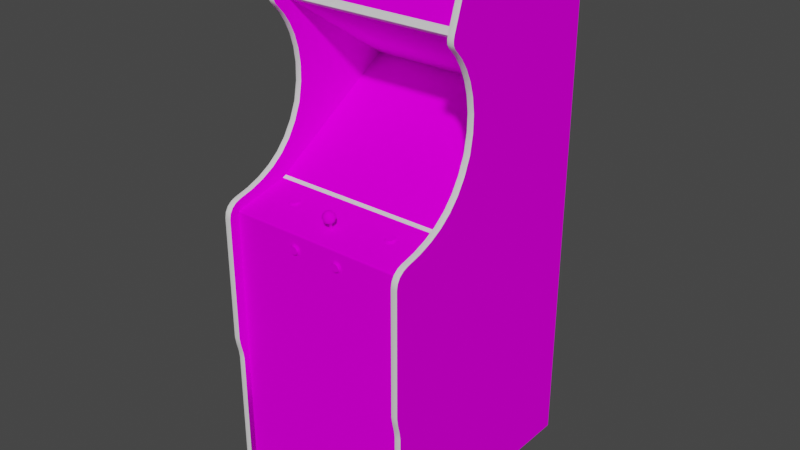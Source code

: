 # Source: zookeep.blend  (saved by Blender 2.93.20; exported with 4.5.12 LTS)
import bpy
from mathutils import Matrix  # noqa: F401  (used for matrix-valued properties, if any)

bpy.ops.wm.read_factory_settings(use_empty=True)
scene = bpy.context.scene
scene.name = 'Scene'

# ---- images (referenced by path relative to the original .blend; pixels are not part of the script)
import os
ASSET_DIR = os.environ.get("B2B_ASSET_DIR", "")  # directory of the original .blend (textures are referenced by path, not embedded)
HERE = os.path.dirname(os.path.abspath(__file__))  # packed textures are extracted next to this script under _unpacked/

def load_image(name, relpath, width, height, colorspace="sRGB"):
    """Load a texture the original file referenced (path relative to the .blend, or extracted next to this script)."""
    p = next((c for c in (os.path.join(HERE, relpath), os.path.join(ASSET_DIR, relpath)) if relpath and os.path.exists(c)), "")
    if p:
        img = bpy.data.images.load(p, check_existing=True)
        img.name = name
    else:  # same state as the original file: an image datablock whose file is absent (Cycles renders it pink)
        img = bpy.data.images.new(name, width, height)
        img.source = "FILE"
        img.filepath = "//" + (relpath or name)
    img.colorspace_settings.name = colorspace
    return img
img_zookeepmarqueemap_tiff = load_image('zookeepmarqueemap.TIFF', 'zookeepmarqueemap.TIFF', 1024, 1024, 'sRGB')
img_zookeepmonitormap_tiff = load_image('zookeepmonitormap.TIFF', 'zookeepmonitormap.TIFF', 1024, 1024, 'sRGB')
img_zookeepbezelmap_tiff = load_image('zookeepbezelmap.TIFF', 'zookeepbezelmap.TIFF', 1024, 1024, 'sRGB')
img_zookeeptexturesmap_tiff = load_image('zookeeptexturesmap.TIFF', 'zookeeptexturesmap.TIFF', 1024, 1024, 'sRGB')

# ---- materials (node trees are filled in below, after node groups)
mat_zookeepmarquee = bpy.data.materials.new('zookeepmarquee')
mat_zookeepmarquee.use_transparent_shadow = False
mat_zookeepmarquee.roughness = 0.8807
mat_zookeepmarquee.specular_intensity = 0.0
mat_zookeepmonitor = bpy.data.materials.new('zookeepmonitor')
mat_zookeepmonitor.use_transparent_shadow = False
mat_zookeepmonitor.roughness = 0.8807
mat_zookeepmonitor.specular_intensity = 0.0
mat_zookeepbezel = bpy.data.materials.new('zookeepbezel')
mat_zookeepbezel.use_transparent_shadow = False
mat_zookeepbezel.roughness = 0.8807
mat_zookeepbezel.specular_intensity = 0.0
mat_zookeeptextures = bpy.data.materials.new('zookeeptextures')
mat_zookeeptextures.use_transparent_shadow = False
mat_zookeeptextures.roughness = 0.8807
mat_zookeeptextures.specular_intensity = 0.0
mat_zookeepshiny = bpy.data.materials.new('zookeepshiny')
mat_zookeepshiny.use_transparent_shadow = False
mat_zookeepshiny.roughness = 0.8114
mat_zookeepshiny.specular_intensity = 0.4471

# ---- node groups
ng_auto_smooth = bpy.data.node_groups.new('Auto Smooth', 'GeometryNodeTree')
_s = ng_auto_smooth.interface.new_socket(name='Geometry', in_out='OUTPUT', socket_type='NodeSocketGeometry')
_s = ng_auto_smooth.interface.new_socket(name='Geometry', in_out='INPUT', socket_type='NodeSocketGeometry')
_s = ng_auto_smooth.interface.new_socket(name='Angle', in_out='INPUT', socket_type='NodeSocketFloat')
_s.subtype = 'ANGLE'
_s.min_value = 0.0
_s.max_value = 3.142
ng_auto_smooth.is_modifier = True
_N = ng_auto_smooth.nodes; _L = ng_auto_smooth.links
n0 = _N.new('NodeGroupOutput'); n0.name = 'Group Output'; n0.location = (480, -100)
n1 = _N.new('NodeGroupInput'); n1.name = 'Group Input'; n1.location = (-420, -300)
n2 = _N.new('NodeGroupInput'); n2.name = 'Group Input.001'; n2.location = (-60, -100)
n3 = _N.new('GeometryNodeSetShadeSmooth'); n3.name = 'Set Shade Smooth'; n3.location = (120, -100)
n3.domain = 'EDGE'
n4 = _N.new('GeometryNodeSetShadeSmooth'); n4.name = 'Set Shade Smooth.001'; n4.location = (300, -100)
n5 = _N.new('GeometryNodeInputMeshEdgeAngle'); n5.name = 'Edge Angle'; n5.location = (-420, -220)
n6 = _N.new('GeometryNodeInputEdgeSmooth'); n6.name = 'Is Edge Smooth'; n6.location = (-60, -160)
n7 = _N.new('GeometryNodeInputShadeSmooth'); n7.name = 'Is Face Smooth'; n7.location = (-240, -340)
n8 = _N.new('FunctionNodeBooleanMath'); n8.name = 'Boolean Math'; n8.location = (-60, -220)
n9 = _N.new('FunctionNodeCompare'); n9.name = 'Compare'; n9.location = (-240, -180)
n9.operation = 'LESS_EQUAL'
_L.new(n5.outputs[0], n9.inputs[0])
_L.new(n4.outputs[0], n0.inputs[0])
_L.new(n1.outputs[1], n9.inputs[1])
_L.new(n9.outputs[0], n8.inputs[0])
_L.new(n7.outputs[0], n8.inputs[1])
_L.new(n2.outputs[0], n3.inputs[0])
_L.new(n6.outputs[0], n3.inputs[1])
_L.new(n3.outputs[0], n4.inputs[0])
_L.new(n8.outputs[0], n3.inputs[2])
n0.is_active_output = True

# ---- material node trees
mat_zookeepmarquee.use_nodes = True; mat_zookeepmarquee.node_tree.nodes.clear()
_N = mat_zookeepmarquee.node_tree.nodes; _L = mat_zookeepmarquee.node_tree.links
n0 = _N.new('ShaderNodeBsdfPrincipled'); n0.name = 'Principled BSDF'; n0.location = (10, 300)
n0.distribution = 'GGX'
n0.subsurface_method = 'BURLEY'
n0.inputs[2].default_value = 0.8807
n0.inputs[3].default_value = 1.45
n0.inputs[13].default_value = 0.0
n0.inputs[27].default_value = (0.0, 0.0, 0.0, 1.0)
n0.inputs[28].default_value = 1.0
n1 = _N.new('ShaderNodeOutputMaterial'); n1.name = 'Material Output'; n1.location = (300, 300)
n2 = _N.new('ShaderNodeTexImage'); n2.name = 'Image Texture'; n2.location = (-300, 600)
n2.image = img_zookeepmarqueemap_tiff
_L.new(n0.outputs[0], n1.inputs[0])
_L.new(n2.outputs[0], n0.inputs[0])
n1.is_active_output = True
mat_zookeepmonitor.use_nodes = True; mat_zookeepmonitor.node_tree.nodes.clear()
_N = mat_zookeepmonitor.node_tree.nodes; _L = mat_zookeepmonitor.node_tree.links
n0 = _N.new('ShaderNodeBsdfPrincipled'); n0.name = 'Principled BSDF'; n0.location = (10, 300)
n0.distribution = 'GGX'
n0.subsurface_method = 'BURLEY'
n0.inputs[2].default_value = 0.8807
n0.inputs[3].default_value = 1.45
n0.inputs[13].default_value = 0.0
n0.inputs[27].default_value = (0.0, 0.0, 0.0, 1.0)
n0.inputs[28].default_value = 1.0
n1 = _N.new('ShaderNodeOutputMaterial'); n1.name = 'Material Output'; n1.location = (300, 300)
n2 = _N.new('ShaderNodeTexImage'); n2.name = 'Image Texture'; n2.location = (-300, 600)
n2.image = img_zookeepmonitormap_tiff
_L.new(n0.outputs[0], n1.inputs[0])
_L.new(n2.outputs[0], n0.inputs[0])
n1.is_active_output = True
mat_zookeepbezel.use_nodes = True; mat_zookeepbezel.node_tree.nodes.clear()
_N = mat_zookeepbezel.node_tree.nodes; _L = mat_zookeepbezel.node_tree.links
n0 = _N.new('ShaderNodeBsdfPrincipled'); n0.name = 'Principled BSDF'; n0.location = (10, 300)
n0.distribution = 'GGX'
n0.subsurface_method = 'BURLEY'
n0.inputs[2].default_value = 0.8807
n0.inputs[3].default_value = 1.45
n0.inputs[13].default_value = 0.0
n0.inputs[27].default_value = (0.0, 0.0, 0.0, 1.0)
n0.inputs[28].default_value = 1.0
n1 = _N.new('ShaderNodeOutputMaterial'); n1.name = 'Material Output'; n1.location = (300, 300)
n2 = _N.new('ShaderNodeTexImage'); n2.name = 'Image Texture'; n2.location = (-300, 600)
n2.image = img_zookeepbezelmap_tiff
_L.new(n0.outputs[0], n1.inputs[0])
_L.new(n2.outputs[0], n0.inputs[0])
n1.is_active_output = True
mat_zookeeptextures.use_nodes = True; mat_zookeeptextures.node_tree.nodes.clear()
_N = mat_zookeeptextures.node_tree.nodes; _L = mat_zookeeptextures.node_tree.links
n0 = _N.new('ShaderNodeBsdfPrincipled'); n0.name = 'Principled BSDF'; n0.location = (10, 300)
n0.distribution = 'GGX'
n0.subsurface_method = 'BURLEY'
n0.inputs[2].default_value = 0.8807
n0.inputs[3].default_value = 1.45
n0.inputs[13].default_value = 0.0
n0.inputs[27].default_value = (0.0, 0.0, 0.0, 1.0)
n0.inputs[28].default_value = 1.0
n1 = _N.new('ShaderNodeOutputMaterial'); n1.name = 'Material Output'; n1.location = (300, 300)
n2 = _N.new('ShaderNodeTexImage'); n2.name = 'Image Texture'; n2.location = (-300, 600)
n2.image = img_zookeeptexturesmap_tiff
_L.new(n0.outputs[0], n1.inputs[0])
_L.new(n2.outputs[0], n0.inputs[0])
n1.is_active_output = True
mat_zookeepshiny.use_nodes = True; mat_zookeepshiny.node_tree.nodes.clear()
_N = mat_zookeepshiny.node_tree.nodes; _L = mat_zookeepshiny.node_tree.links
n0 = _N.new('ShaderNodeBsdfPrincipled'); n0.name = 'Principled BSDF'; n0.location = (10, 300)
n0.distribution = 'GGX'
n0.subsurface_method = 'BURLEY'
n0.inputs[2].default_value = 0.8114
n0.inputs[3].default_value = 1.45
n0.inputs[13].default_value = 0.4471
n0.inputs[27].default_value = (0.0, 0.0, 0.0, 1.0)
n0.inputs[28].default_value = 1.0
n1 = _N.new('ShaderNodeOutputMaterial'); n1.name = 'Material Output'; n1.location = (300, 300)
_L.new(n0.outputs[0], n1.inputs[0])
n1.is_active_output = True

# ---- world
world_world = bpy.data.worlds.new('World'); scene.world = world_world
world_world.use_nodes = True; world_world.node_tree.nodes.clear()
_N = world_world.node_tree.nodes; _L = world_world.node_tree.links
n0 = _N.new('ShaderNodeOutputWorld'); n0.name = 'World Output'; n0.location = (300, 300)
n1 = _N.new('ShaderNodeBackground'); n1.name = 'Background'; n1.location = (10, 300)
n1.inputs[0].default_value = (0.05088, 0.05088, 0.05088, 1.0)
_L.new(n1.outputs[0], n0.inputs[0])
n0.is_active_output = True
world_world.color = (0.05088, 0.05088, 0.05088)
world_world.use_sun_shadow = False
world_world.sun_shadow_jitter_overblur = 0.0

# ---- meshes
me_zookeep = bpy.data.meshes.new('zookeep')
me_zookeep.from_pydata([(0.294, 0.5714, -0.03559), (-0.2775, 0.5714, -0.03559), (0.294, 0.7054, -0.08343), (-0.1102, 0.08901, -0.1109), (0.008292, 0.08977, -0.1095), (0.008292, 0.1383, -0.1809), (-0.1115, 0.1362, -0.1818), (0.008292, 0.1791, -0.2554), (0.1268, 0.1773, -0.2551), (-0.1102, 0.1773, -0.2551), (0.1268, 0.08901, -0.1109), (0.1281, 0.1362, -0.1818), (-0.1818, 0.1746, -0.254), (0.1238, 0.05931, -0.06854), (0.1889, 0.06226, -0.07455), (0.1238, 0.201, -0.3), (0.008292, 0.2027, -0.3016), (-0.1848, 0.1335, -0.1829), (0.2014, 0.1335, -0.1829), (0.1889, 0.1968, -0.2944), (-0.2775, 0.3014, -0.402), (-0.2965, -0.8112, -0.3657), (-0.2965, -0.8112, -0.3955), (-0.2965, -0.8288, 0.06183), (-0.2965, -0.4714, 0.2109), (-0.2965, -0.8112, 0.06183), (-0.2965, -0.8288, -0.3955), (-0.2965, -0.4468, 0.2143), (-0.2965, 0.3324, -0.4461), (0.3131, 0.08678, 0.05429), (0.294, 0.1155, 0.01878), (-0.2775, 0.08678, 0.05429), (-0.2775, 0.1155, 0.01878), (-0.2965, 0.7505, -0.07193), (-0.2965, 0.6008, -0.5327), (-0.2965, 0.573, 0.01593), (0.3131, -0.8582, -0.5327), (0.3131, 0.6008, -0.5327), (-0.2775, -0.8582, -0.5327), (0.3131, 0.573, 0.01593), (0.294, 0.573, 0.01593), (0.294, 0.1941, -0.03818), (-0.2775, 0.573, 0.01593), (0.294, 0.5809, -0.5327), (0.294, -0.8582, -0.5327), (-0.2965, -0.8582, -0.5327), (-0.2775, -0.8582, 0.1913), (-0.2775, -0.1007, 0.1913), (0.294, -0.8582, 0.1913), (-0.2775, 0.5809, -0.5327), (-0.2775, 0.7365, -0.04861), (0.294, 0.3014, -0.402), (-0.2775, 0.5389, -0.04579), (0.294, 0.5389, -0.04579), (0.294, 0.4415, -0.05174), (0.294, 0.4771, -0.0354), (-0.2775, 0.4415, -0.05174), (-0.2965, 0.4415, -0.05174), (-0.2965, 0.4771, -0.0354), (-0.2965, 0.08678, 0.05429), (-0.2965, 0.3324, -0.3037), (0.294, 0.002417, 0.1852), (-0.2775, 0.002417, 0.1852), (0.294, 0.001744, 0.1881), (0.3131, -0.8582, 0.2109), (0.294, -0.8582, 0.2109), (-0.2965, -0.8582, 0.2109), (0.294, 0.2453, -0.05871), (-0.1931, -0.8843, -0.4853), (0.2097, -0.9143, -0.4553), (0.07713, -0.0563, 0.1975), (0.09232, -0.05362, 0.1975), (0.294, -0.1007, 0.1913), (-0.2775, -0.003408, 0.1911), (0.294, -0.003408, 0.1911), (0.02373, 0.05014, 0.1488), (0.02373, 0.04037, 0.1386), (0.02814, 0.05014, 0.1392), (-0.007675, 0.06076, 0.139), (-0.009189, 0.05014, 0.1392), (-0.004773, 0.05014, 0.1488), (-0.223, -0.8582, 0.1209), (-0.223, -0.9217, -0.4024), (-0.223, -0.8582, -0.4024), (0.2396, -0.9217, -0.4024), (0.2396, -0.8582, -0.4024), (0.2396, -0.8582, 0.1209), (0.2396, -0.9217, 0.1209), (-0.223, -0.9217, 0.1209), (-0.06989, -0.0563, 0.1975), (-0.1931, -0.8843, -0.4553), (-0.1931, -0.9055, -0.4765), (-0.2231, -0.8843, -0.4553), (-0.006287, 0.06076, 0.1293), (0.01436, 0.06076, 0.1531), (0.02257, 0.06076, 0.1478), (0.2097, -0.8843, -0.4553), (0.2097, -0.9055, -0.4341), (0.2397, -0.8843, -0.4553), (0.168, 0.03141, 0.08667), (0.294, -0.01407, 0.224), (0.294, 0.3532, -0.07), (0.294, 0.4, -0.06379), (-0.2775, 0.3532, -0.07), (-0.2775, 0.4, -0.06379), (-0.2965, 0.3532, -0.07), (0.01885, 0.06076, 0.1219), (0.009478, 0.05014, 0.1176), (0.009478, 0.06076, 0.1192), (0.009478, 0.0719, 0.1365), (-0.0007168, 0.06888, 0.138), (0.001693, 0.06888, 0.1432), (0.01967, 0.05014, 0.1206), (0.009478, 0.0338, 0.1365), (0.009478, 0.04037, 0.1221), (0.01726, 0.04037, 0.1244), (-0.1931, -0.8593, -0.4199), (-0.2231, -0.8593, -0.4199), (0.2097, -0.8593, -0.4199), (-0.2965, 0.3781, -0.3037), (-0.2965, 0.3781, -0.4461), (-0.2775, 0.718, -0.04261), (-0.2775, 0.7054, -0.08343), (0.07394, -0.05362, 0.1942), (0.07186, -0.05002, 0.1942), (0.06629, -0.05204, 0.1911), (0.2097, -0.8843, -0.4253), (0.2397, -0.9055, -0.4341), (0.2397, -0.8593, -0.4908), (0.08522, -0.0341, 0.1975), (0.0694, -0.03439, 0.1912), (0.06629, -0.03978, 0.1912), (0.07186, -0.04181, 0.1942), (-0.2231, -0.9055, -0.4341), (-0.1931, -0.9143, -0.4553), (-0.1931, -0.9055, -0.4341), (-0.1931, -0.8593, -0.4908), (-0.05789, -0.0563, 0.1942), (-0.06181, -0.05773, 0.1942), (-0.06077, -0.06356, 0.1911), (-0.0547, -0.0382, 0.1942), (-0.05262, -0.04181, 0.1942), (-0.04704, -0.03977, 0.1912), (-0.004773, 0.04037, 0.1386), (-0.003619, 0.04037, 0.1305), (0.004595, 0.06076, 0.1531), (0.004166, 0.05014, 0.1546), (0.01479, 0.05014, 0.1546), (0.1853, 0.02967, 0.07982), (0.1885, 0.02907, 0.08243), (0.193, 0.0269, 0.07803), (0.09232, -0.0382, 0.1942), (0.09441, -0.04181, 0.1942), (0.09998, -0.03978, 0.1912), (0.09686, -0.05743, 0.1911), (0.09998, -0.05204, 0.1911), (0.09441, -0.05002, 0.1942), (0.02663, 0.06076, 0.139), (0.02663, 0.05014, 0.1287), (0.02524, 0.06076, 0.1293), (0.01726, 0.06888, 0.1432), (0.01967, 0.06888, 0.138), (0.1853, 0.02504, 0.1001), (0.1814, 0.02472, 0.1015), (0.1824, 0.0204, 0.1065), (0.1656, 0.02176, 0.1005), (0.1703, 0.02087, 0.1044), (0.1733, 0.02504, 0.1001), (-0.2231, -0.8843, -0.4853), (-0.2231, -0.8843, -0.4253), (-0.2231, -0.8593, -0.4908), (0.2397, -0.8593, -0.4199), (0.2097, -0.8843, -0.4853), (0.2097, -0.8593, -0.4908), (-0.1931, -0.8843, -0.4253), (0.2397, -0.8843, -0.4853), (-0.1658, 0.0204, 0.1065), (-0.1596, 0.0204, 0.1065), (-0.1606, 0.02472, 0.1015), (-0.1448, 0.02434, 0.08926), (-0.1459, 0.0257, 0.08328), (-0.1514, 0.02827, 0.08595), (-0.05015, -0.05743, 0.1911), (-0.04704, -0.05204, 0.1911), (-0.05262, -0.05002, 0.1942), (0.1703, 0.02779, 0.07412), (0.1656, 0.0269, 0.07803), (0.1701, 0.02907, 0.08243), (0.1701, 0.02563, 0.09747), (0.168, 0.02643, 0.09395), (0.1624, 0.02297, 0.09524), (-0.1719, 0.02907, 0.08243), (-0.1687, 0.02967, 0.07982), (-0.1717, 0.0278, 0.07412), (-0.1747, 0.02735, 0.08995), (-0.174, 0.02827, 0.08595), (-0.1796, 0.0257, 0.08328), (-0.1596, 0.02827, 0.07205), (-0.1658, 0.02827, 0.07205), (-0.1648, 0.02999, 0.07843), (-0.1535, 0.02907, 0.08243), (0.294, 0.5066, -0.01631), (0.294, 0.5294, 0.003963), (-0.2965, 0.5066, -0.01631), (-0.2965, 0.5294, 0.003963), (-0.2775, 0.5066, -0.01631), (-0.2775, 0.5294, 0.003963), (0.0001098, 0.06076, 0.1219), (-0.0007168, 0.05014, 0.1206), (-0.007675, 0.05014, 0.1287), (-0.08181, -0.04591, 0.1911), (-0.08073, -0.05204, 0.1911), (-0.07516, -0.05002, 0.1942), (-0.067, -0.02825, 0.1912), (-0.07285, -0.03038, 0.1912), (-0.06989, -0.03552, 0.1943), (-0.1648, 0.02472, 0.1015), (-0.1796, 0.02297, 0.09524), (-0.1764, 0.02177, 0.1005), (-0.1719, 0.02564, 0.09747), (0.1733, 0.02818, 0.1008), (-0.067, -0.06356, 0.1911), (-0.07308, -0.05362, 0.1942), (0.0921, -0.03038, 0.1912), (0.08624, -0.02825, 0.1912), (0.08522, -0.0341, 0.1943), (0.08105, -0.0341, 0.1943), (-0.2965, 0.03503, 0.1834), (0.3131, 0.04725, 0.1371), (0.3131, 0.03503, 0.1834), (0.294, 0.04725, 0.1371), (-0.2775, 0.03503, 0.1834), (0.1733, 0.02967, 0.07982), (0.1883, 0.02779, 0.07412), (0.1824, 0.02827, 0.07205), (0.1814, 0.02998, 0.07843), (-0.003619, 0.06076, 0.1478), (-0.06597, -0.0341, 0.1943), (-0.05015, -0.03438, 0.1912), (0.1883, 0.02087, 0.1044), (0.193, 0.02176, 0.1005), (0.1885, 0.02563, 0.09747), (0.1972, 0.02433, 0.08926), (0.1961, 0.0257, 0.08328), (0.1906, 0.02826, 0.08595), (0.02036, 0.04037, 0.1459), (0.01353, 0.04037, 0.1503), (0.005422, 0.04037, 0.1503), (0.2397, -0.8843, -0.4253), (0.07417, -0.06143, 0.1911), (0.08002, -0.06357, 0.1911), (0.08105, -0.05773, 0.1942), (0.08522, -0.05773, 0.1942), (-0.1764, 0.0269, 0.07803), (-0.05189, -0.04591, 0.1942), (-0.05189, -0.04591, 0.1975), (0.09686, -0.03439, 0.1912), (-0.2965, 0.3015, -0.06883), (-0.2965, 0.151, -0.0122), (-0.2775, -0.4468, 0.2143), (0.294, -0.4468, 0.2143), (0.294, -0.4215, 0.2204), (0.3131, -0.4468, 0.2143), (-0.1537, 0.02088, 0.1044), (-0.149, 0.02177, 0.1005), (-0.1535, 0.02564, 0.09747), (0.1624, 0.0257, 0.08328), (0.1614, 0.02433, 0.08926), (0.1673, 0.02735, 0.08995), (0.06521, -0.04591, 0.1911), (0.0001098, 0.06888, 0.1322), (0.01504, 0.06888, 0.1278), (0.009478, 0.06888, 0.1262), (0.2397, -0.9143, -0.4553), (0.2397, -0.9055, -0.4765), (0.294, 0.01779, 0.2122), (0.3131, 0.02895, 0.1985), (-0.2965, 0.01779, 0.2122), (-0.2775, 0.01779, 0.2122), (0.09232, -0.05362, 0.1942), (0.09513, -0.04591, 0.1975), (-0.1514, 0.02644, 0.09395), (-0.1507, 0.0305, 0.09067), (0.07394, -0.0382, 0.1942), (0.07713, -0.03552, 0.1943), (0.07417, -0.03038, 0.1912), (0.07186, -0.05002, 0.1975), (0.3131, 0.151, -0.0122), (0.01238, 0.06888, 0.1464), (-0.001404, 0.04037, 0.1459), (0.02257, 0.04037, 0.1305), (0.1772, 0.02786, 0.1022), (-0.2231, -0.9143, -0.4553), (-0.2231, -0.9055, -0.4765), (0.2097, -0.9055, -0.4765), (-0.1687, 0.02504, 0.1001), (-0.1606, 0.02787, 0.1022), (-0.2965, 0.06427, 0.09387), (0.3131, 0.06427, 0.09387), (-0.2775, 0.06427, 0.09387), (0.294, 0.06427, 0.09387), (0.1913, 0.02735, 0.08995), (0.1906, 0.02958, 0.09467), (0.1885, 0.02878, 0.09818), (-0.2965, 0.5484, 0.01788), (0.294, 0.5484, 0.01788), (0.294, 0.5602, 0.01863), (0.3131, 0.5484, 0.01788), (0.1701, 0.03222, 0.08315), (0.1673, 0.0305, 0.09067), (0.168, 0.02826, 0.08595), (-0.1606, 0.02999, 0.07843), (-0.1567, 0.02967, 0.07982), (-0.1537, 0.0278, 0.07412), (-0.1648, 0.03313, 0.07915), (-0.07516, -0.04181, 0.1942), (-0.07308, -0.0382, 0.1942), (-0.07762, -0.03438, 0.1912), (-0.07516, -0.05002, 0.1975), (-0.07589, -0.04591, 0.1975), (-0.07589, -0.04591, 0.1942), (0.1772, 0.03313, 0.07915), (0.1772, 0.02998, 0.07843), (-0.06181, -0.05773, 0.1975), (-0.06597, -0.05773, 0.1975), (-0.06597, -0.05773, 0.1942), (0.01198, 0.0007951, 0.125), (0.006977, 0.0007951, 0.125), (0.006977, 0.05036, 0.1316), (0.006977, 0.0001359, 0.1299), (0.01198, 0.0001359, 0.1299), (0.01198, 0.04969, 0.1365), (0.01198, 0.05036, 0.1316), (0.006977, 0.04969, 0.1365), (-0.07762, -0.05743, 0.1911), (-0.07285, -0.06143, 0.1911), (-0.06989, -0.0563, 0.1942), (-0.08073, -0.03977, 0.1912), (-0.05492, -0.03038, 0.1912), (-0.06077, -0.02825, 0.1912), (-0.06181, -0.0341, 0.1943), (-0.149, 0.0269, 0.07803), (-0.1806, 0.02434, 0.08926), (0.1762, 0.0204, 0.1065), (0.08002, -0.02825, 0.1912), (0.08624, -0.06357, 0.1911), (0.0921, -0.06143, 0.1911), (0.08913, -0.0563, 0.1942), (0.003908, 0.06888, 0.1278), (0.006576, 0.06888, 0.1464), (0.08522, -0.05773, 0.1975), (-0.05789, -0.0563, 0.1975), (-0.05262, -0.05002, 0.1975), (-0.06597, -0.0341, 0.1975), (-0.05789, -0.03552, 0.1975), (-0.0547, -0.0382, 0.1975), (0.294, 0.003069, 0.2208), (-0.2775, 0.003069, 0.2208), (0.07186, -0.04181, 0.1975), (-0.1606, 0.03313, 0.07915), (-0.07516, -0.04181, 0.1975), (0.001693, 0.04037, 0.1244), (-0.1747, 0.0305, 0.09067), (-0.1687, 0.02818, 0.1008), (0.1906, 0.03141, 0.08667), (-0.2775, 0.7524, -0.06084), (-0.2775, 0.7487, -0.04738), (-0.2965, 0.7524, -0.06084), (0.294, 0.5383, 0.01241), (-0.2775, 0.5383, 0.01241), (-0.2965, 0.5383, 0.01241), (0.09441, -0.04181, 0.1975), (0.01885, 0.06888, 0.1322), (0.07713, -0.03552, 0.1975), (0.1772, 0.02472, 0.1015), (0.1906, 0.02643, 0.09395), (-0.05789, -0.03552, 0.1943), (-0.06181, -0.0341, 0.1975), (0.07114, -0.04591, 0.1942), (-0.1648, 0.02787, 0.1022), (-0.0547, -0.05362, 0.1975), (0.1814, 0.02786, 0.1022), (0.1814, 0.03313, 0.07915), (0.1885, 0.03222, 0.08315), (-0.174, 0.03141, 0.08667), (-0.1687, 0.03282, 0.08054), (0.168, 0.02958, 0.09467), (-0.1567, 0.03282, 0.08054), (-0.1535, 0.03222, 0.08315), (0.08913, -0.03552, 0.1975), (0.08913, -0.03552, 0.1943), (0.09232, -0.0382, 0.1975), (-0.07308, -0.0382, 0.1975), (-0.06989, -0.03552, 0.1975), (-0.04596, -0.04591, 0.1911), (-0.1717, 0.02088, 0.1044), (0.1961, 0.02297, 0.09524), (0.0694, -0.05743, 0.1911), (0.07713, -0.0563, 0.1942), (0.1011, -0.04591, 0.1911), (-0.1459, 0.02297, 0.09524), (-0.1507, 0.02735, 0.08995), (0.1762, 0.02827, 0.07205), (-0.05492, -0.06143, 0.1911), (-0.0547, -0.05362, 0.1942), (0.294, -0.0004815, 0.1903), (-0.2775, 0.001744, 0.1881), (-0.2775, -0.0004815, 0.1903), (0.09513, -0.04591, 0.1942), (-0.1567, 0.02504, 0.1001), (-0.174, 0.02644, 0.09395), (-0.1719, 0.02878, 0.09818), (-0.1535, 0.02878, 0.09818), (0.1913, 0.0305, 0.09067), (-0.1567, 0.02818, 0.1008), (-0.174, 0.02959, 0.09467), (0.1733, 0.03281, 0.08054), (0.07394, -0.05362, 0.1975), (-0.05262, -0.04181, 0.1975), (0.08913, -0.0563, 0.1975), (0.1853, 0.03281, 0.08054), (-0.1514, 0.02959, 0.09467), (-0.1719, 0.03222, 0.08315), (-0.1514, 0.03141, 0.08667), (0.1701, 0.02878, 0.09818), (-0.07308, -0.05362, 0.1975), (0.08105, -0.0341, 0.1975), (0.07394, -0.0382, 0.1975), (0.09441, -0.05002, 0.1975), (0.07114, -0.04591, 0.1975), (0.1853, 0.02818, 0.1008), (0.08105, -0.05773, 0.1975), (-0.2157, 0.1101, -0.09632), (-0.2155, 0.1528, -0.1647), (0.008292, 0.2389, -0.3024), (0.2322, 0.2022, -0.2437), (0.2322, 0.1548, -0.1679), (0.1256, 0.2389, -0.3024), (0.1264, 0.0742, -0.03949), (0.008292, 0.05876, -0.06648), (0.008292, 0.0742, -0.03949), (0.1984, 0.08847, -0.1134), (-0.1818, 0.08847, -0.1134), (-0.1072, 0.05931, -0.06854), (0.3036, -0.3979, 0.2254), (0.3036, -0.01383, 0.2254), (0.3036, 0.08792, 0.05525), (0.3036, 0.06561, 0.09459), (-0.287, -0.3979, 0.2254), (-0.287, -0.01383, 0.2254), (-0.2965, -0.01407, 0.224), (-0.287, 0.08792, 0.05525), (-0.287, 0.06561, 0.09459), (-0.2775, 0.4771, -0.0354), (-0.287, 0.4764, -0.0339), (-0.287, 0.7401, -0.03817), (-0.287, 0.5734, 0.01743), (0.3131, 0.4415, -0.05174), (0.3131, 0.4771, -0.0354), (0.3036, 0.4764, -0.0339), (0.3036, 0.7401, -0.03817), (0.3036, 0.5734, 0.01743), (-0.287, 0.1946, -0.03688), (-0.2965, 0.2453, -0.05871), (-0.2965, 0.1941, -0.03818), (0.3036, 0.1946, -0.03688), (-0.2775, -0.8582, 0.2109), (-0.2775, -0.4714, 0.2109), (-0.287, -0.4716, 0.2123), (-0.2965, -0.3977, 0.224), (0.294, 0.7395, -0.03929), (0.3131, 0.7505, -0.07193), (0.3036, 0.6023, -0.5327), (0.3036, 0.7516, -0.07229), (-0.2965, 0.7395, -0.03929), (-0.2775, 0.7505, -0.07193), (-0.287, 0.7516, -0.07229), (0.294, -0.3977, 0.224), (0.3036, -0.8582, 0.2124), (0.3036, -0.4716, 0.2123), (0.294, -0.4714, 0.2109), (0.3131, 0.1941, -0.03818), (0.3131, 0.2453, -0.05871), (0.3036, 0.2458, -0.0574), (0.3131, 0.3015, -0.06883), (0.3131, 0.3532, -0.07), (0.3036, 0.3532, -0.0685), (-0.2775, 0.1941, -0.03818), (-0.2775, 0.2453, -0.05871), (-0.287, 0.2458, -0.0574), (-0.2775, 0.3015, -0.06883), (-0.287, 0.3532, -0.0685), (-0.287, 0.4406, -0.05008), (-0.287, 0.3997, -0.06212), (0.3036, 0.4406, -0.05008), (0.3036, 0.3997, -0.06212), (-0.287, 0.03011, 0.1992), (-0.287, 0.01875, 0.2134), (0.294, 0.5519, -0.02841), (-0.2775, 0.5519, -0.02841), (0.3036, 0.01875, 0.2134), (0.294, 0.02895, 0.1985), (0.3036, 0.003488, 0.2222), (-0.287, -0.8582, -0.5327), (-0.287, 0.6023, -0.5327), (-0.287, -0.8582, 0.2124), (0.3036, -0.8582, -0.5327), (0.294, 0.6008, -0.5327), (-0.287, 0.5056, -0.01514), (-0.287, 0.5284, 0.004982), (0.3036, 0.5056, -0.01514), (0.3036, 0.5284, 0.004982), (0.3036, 0.04858, 0.1374), (0.3036, 0.03633, 0.1839), (-0.287, 0.04858, 0.1374), (-0.287, 0.03633, 0.1839), (-0.1723, 0.1968, -0.2944), (-0.2157, 0.2019, -0.2433), (-0.2775, 0.7395, -0.03929), (-0.287, 0.7499, -0.04657), (0.3131, 0.7395, -0.03929), (0.3131, 0.7487, -0.04738), (0.3036, 0.7499, -0.04657), (0.1984, 0.1746, -0.254), (0.2317, 0.2402, -0.3046), (0.294, 0.5501, -0.02918), (-0.2775, 0.5501, -0.02918), (0.294, 0.7276, -0.04441), (0.294, 0.7365, -0.04861), (-0.2775, 0.7276, -0.04441), (0.3131, 0.1155, 0.01878), (0.3036, 0.1519, -0.0109), (0.3036, 0.1165, 0.02008), (-0.287, 0.1519, -0.0109), (-0.287, 0.1165, 0.02008), (-0.2775, 0.04725, 0.1371), (0.294, 0.151, -0.0122), (-0.287, 0.7537, -0.06063), (0.3036, 0.7537, -0.06063), (0.3036, 0.3015, -0.06732), (-0.287, 0.3015, -0.06732), (0.3131, 0.5066, -0.01631), (0.3036, -0.4471, 0.2157), (0.3036, -0.4218, 0.2218), (-0.287, 0.5477, 0.01926), (-0.2965, 0.5602, 0.01863), (0.3036, 0.5477, 0.01926), (0.2311, 0.0742, -0.03949), (-0.1072, 0.201, -0.3), (-0.2154, 0.2397, -0.3036), (-0.2775, 0.04552, 0.007308), (-0.2775, 0.04037, 0.01892), (0.294, 0.04552, 0.007308), (0.294, 0.04037, 0.01892), (-0.287, 0.5375, 0.01354), (0.3036, 0.5375, 0.01354), (-0.287, -0.4218, 0.2218), (-0.287, -0.4471, 0.2157), (-0.2965, -0.4215, 0.2204), (-0.1723, 0.06226, -0.07455), (-0.2169, 0.0742, -0.03949), (0.3131, 0.01779, 0.2122), (0.3036, 0.03011, 0.1992), (-0.287, 0.003488, 0.2222), (-0.2965, 0.003069, 0.2208), (0.3131, 0.4, -0.06379), (0.2322, 0.1051, -0.08832), (-0.2775, 0.5484, 0.01788), (-0.2775, 0.5602, 0.01863), (-0.287, 0.5602, 0.02012), (0.3131, 0.5602, 0.01863), (0.3036, 0.5602, 0.02012), (-0.2775, -0.3977, 0.224), (-0.2775, -0.01407, 0.224), (0.3131, -0.3977, 0.224), (0.3131, -0.01407, 0.224), (0.3131, 0.003069, 0.2208), (-0.1091, 0.0742, -0.03949), (0.3131, -0.4215, 0.2204), (-0.2775, -0.4215, 0.2204), (0.3131, -0.4714, 0.2109), (0.294, 0.03503, 0.1834), (-0.2965, 0.04725, 0.1371), (-0.2965, 0.02895, 0.1985), (0.294, 0.7487, -0.04738), (-0.2965, 0.7487, -0.04738), (0.3131, 0.7524, -0.06084), (0.294, 0.7505, -0.07193), (0.294, 0.7524, -0.06084), (-0.2775, 0.02895, 0.1985), (-0.108, 0.239, -0.3024), (0.3131, 0.5294, 0.003963), (0.3131, 0.5383, 0.01241), (-0.2965, 0.4, -0.06379), (-0.2965, 0.1155, 0.01878), (-0.2775, 0.151, -0.0122), (0.294, 0.08678, 0.05429), (0.294, 0.3015, -0.06883), (-0.2775, 0.6008, -0.5327), (0.294, 0.718, -0.04261), (0.294, 0.5509, -0.0285), (-0.2775, 0.5509, -0.0285)], [], [(274, 273, 69, 294), (459, 494, 457, 458), (5, 11, 8, 7), (570, 39, 461, 571), (5, 6, 3, 4), (9, 12, 17, 6), (15, 437, 434, 16), (8, 523, 19, 15), (12, 9, 548, 516), (16, 548, 9, 7), (10, 4, 439, 13), (15, 16, 7, 8), (13, 439, 440, 438), (6, 17, 442, 3), (443, 577, 440, 439), (441, 10, 13, 14), (117, 170, 168, 169), (405, 63, 406, 407), (21, 22, 26), (23, 24, 25), (25, 21, 26), (25, 26, 23), (23, 26, 45), (26, 22, 45), (24, 22, 25), (24, 45, 22), (27, 28, 45), (530, 29, 574), (596, 30, 477), (31, 572, 32), (33, 34, 35), (28, 27, 464), (36, 37, 580), (507, 44, 480), (598, 467, 38), (471, 39, 37), (37, 481, 574), (40, 587, 507), (41, 507, 477), (42, 598, 475), (487, 572, 598), (229, 228, 512, 513), (552, 51, 20, 550), (321, 382, 235, 322), (273, 127, 97, 69), (62, 406, 63, 61), (34, 45, 28), (119, 464, 34), (458, 457, 37), (54, 55, 507), (56, 598, 453), (57, 58, 34), (59, 594, 469), (60, 28, 464), (120, 119, 34), (553, 552, 550, 551), (325, 138, 323, 324), (64, 36, 580), (44, 65, 480), (38, 467, 466), (23, 66, 24), (23, 45, 66), (482, 481, 37), (464, 463, 34), (41, 67, 507), (487, 598, 488), (528, 50, 529, 527), (314, 359, 311, 199), (384, 363, 412, 359), (466, 38, 44, 65), (80, 289, 247, 146), (77, 157, 95, 75), (381, 291, 374, 163), (120, 28, 60, 119), (81, 83, 82, 88), (293, 168, 68, 91), (349, 145, 94, 288), (382, 303, 413), (90, 91, 68), (92, 133, 169), (157, 77, 158, 159), (112, 106, 159, 158), (99, 220, 303, 382), (96, 97, 126), (98, 248, 127), (377, 360, 89, 380), (59, 469, 450), (596, 477, 100), (574, 29, 575), (31, 573, 572), (565, 485, 37), (101, 102, 507), (103, 598, 104), (105, 593, 34), (236, 80, 146, 145), (109, 110, 111), (113, 114, 115), (85, 86, 87, 84), (294, 172, 175, 274), (91, 134, 292, 293), (119, 60, 464), (28, 120, 34), (83, 85, 84, 82), (250, 345, 252, 251), (126, 248, 171, 118), (138, 325, 221, 139), (48, 72, 47, 46), (296, 379, 216, 178), (121, 122, 2, 599), (125, 397, 123, 124), (376, 140, 238, 338), (113, 143, 144), (208, 207, 108, 107), (241, 162, 239, 240), (347, 252, 345, 346), (317, 337, 315, 316), (10, 441, 18, 11), (271, 106, 108, 272), (224, 344, 226, 225), (150, 233, 148, 149), (118, 173, 172, 126), (442, 432, 560, 559), (174, 68, 136, 116), (248, 175, 128, 171), (124, 378, 269, 125), (196, 342, 194, 195), (132, 283, 130, 131), (183, 394, 254, 184), (320, 315, 337, 210), (336, 222, 334, 335), (225, 390, 223, 224), (301, 375, 396, 242), (195, 191, 253, 196), (591, 541, 37), (201, 202, 507), (203, 204, 34), (205, 598, 206), (147, 94, 145, 146), (77, 76, 290, 158), (310, 187, 186, 266), (216, 295, 395, 176), (211, 334, 222, 212), (382, 420, 148, 235), (291, 220, 167, 374), (218, 395, 295, 219), (251, 398, 249, 250), (408, 156, 155, 399), (279, 347, 346, 154), (450, 227, 582), (228, 229, 575), (581, 230, 100), (231, 573, 535), (164, 239, 162, 163), (80, 236, 78, 79), (78, 110, 270, 93), (190, 165, 188, 189), (268, 310, 266, 267), (113, 76, 245), (113, 246, 247), (73, 47, 72, 74), (153, 256, 151, 152), (235, 148, 233, 234), (212, 320, 210, 211), (377, 380, 255), (484, 482, 37), (488, 598, 490), (67, 597, 507), (463, 257, 34), (27, 469, 258), (598, 579, 259), (507, 260, 261), (262, 37, 578), (215, 237, 213, 214), (234, 402, 322, 235), (199, 311, 197, 198), (159, 372, 161, 157), (93, 270, 348, 207), (40, 470, 587), (42, 475, 518), (474, 33, 35), (520, 39, 471), (98, 273, 274), (135, 174, 169, 133), (275, 501, 100), (276, 561, 575), (450, 277, 583), (278, 573, 589), (207, 348, 272, 108), (129, 71, 280), (219, 410, 217, 218), (359, 412, 282), (284, 226, 344, 285), (358, 286, 70), (287, 530, 574), (32, 572, 595), (30, 536, 477), (594, 258, 469), (559, 443, 3, 442), (106, 271, 372, 159), (143, 79, 209, 144), (12, 517, 433, 17), (158, 290, 115, 112), (147, 246, 245, 75), (75, 245, 76, 77), (419, 350, 252, 347), (353, 377, 340, 237), (96, 69, 97), (90, 134, 91), (92, 292, 133), (92, 293, 292), (90, 135, 134), (98, 127, 273), (96, 294, 69), (192, 199, 198, 193), (363, 296, 412), (450, 297, 59), (29, 298, 575), (299, 573, 31), (300, 596, 100), (424, 386, 189, 188), (34, 304, 545), (305, 306, 507), (570, 307, 37), (567, 598, 568), (481, 287, 574), (595, 572, 487), (27, 258, 464), (536, 41, 477), (420, 383, 149, 148), (597, 101, 507), (485, 484, 37), (257, 105, 34), (490, 598, 103), (265, 409, 263, 264), (423, 282, 401, 181), (240, 396, 375, 241), (286, 429, 378, 124), (109, 271, 272), (109, 160, 161), (430, 381, 163, 162), (486, 539, 484, 485), (331, 333, 329, 330), (391, 371, 152, 151), (93, 209, 79, 78), (350, 431, 251, 252), (126, 97, 127, 248), (375, 301, 413, 302), (330, 326, 332, 331), (390, 151, 256, 223), (398, 123, 397, 249), (193, 253, 191, 192), (244, 301, 242, 243), (156, 279, 154, 155), (167, 188, 165, 166), (95, 160, 288, 94), (457, 565, 37), (102, 54, 507), (593, 57, 34), (104, 598, 56), (109, 348, 270), (145, 349, 111, 236), (109, 349, 288), (499, 601, 600, 498), (358, 427, 283, 132), (428, 71, 279, 156), (52, 20, 51, 53), (390, 225, 129, 389), (421, 412, 265, 281), (377, 354, 376, 340), (392, 393, 215, 316), (275, 100, 356), (575, 561, 576), (278, 357, 573), (450, 564, 277), (244, 149, 383, 364), (359, 387, 312, 311), (582, 297, 450), (535, 573, 299), (230, 300, 100), (298, 228, 575), (384, 422, 191, 195), (199, 192, 385, 314), (355, 418, 141, 140), (112, 115, 114, 107), (106, 112, 107, 108), (79, 143, 289, 80), (208, 361, 144, 209), (209, 93, 207, 208), (107, 114, 361, 208), (137, 404, 380, 351), (123, 398, 70, 417), (411, 415, 410, 219), (295, 216, 379, 363), (412, 414, 409, 265), (281, 401, 282, 421), (541, 458, 37), (309, 99, 310, 268), (99, 308, 187, 310), (453, 598, 205), (58, 203, 34), (55, 201, 507), (518, 365, 366), (470, 584, 588), (474, 585, 367), (521, 520, 586), (368, 305, 507), (307, 592, 37), (369, 598, 567), (34, 370, 304), (184, 254, 255, 352), (418, 255, 254, 141), (160, 95, 157, 161), (110, 78, 236, 111), (113, 289, 143), (113, 290, 76), (113, 361, 114), (389, 391, 151, 390), (352, 380, 404, 184), (237, 340, 339, 213), (322, 232, 416, 321), (178, 216, 176, 177), (172, 173, 128, 175), (351, 323, 138, 137), (184, 404, 182, 183), (133, 292, 134, 135), (404, 137, 403, 182), (316, 215, 214, 317), (431, 70, 398, 251), (303, 430, 162, 241), (169, 174, 116, 117), (222, 336, 89, 425), (89, 323, 380), (220, 381, 303), (383, 382, 413), (427, 373, 284, 283), (70, 350, 71), (359, 385, 384), (99, 386, 220), (388, 359, 282), (140, 376, 354, 355), (360, 318, 89), (324, 89, 336, 325), (391, 129, 280), (377, 393, 360), (129, 358, 70, 71), (149, 244, 243, 150), (189, 268, 267, 190), (142, 238, 140, 141), (409, 178, 177, 263), (232, 322, 402, 185), (166, 343, 374, 167), (181, 401, 179, 180), (113, 115, 290), (113, 247, 289), (113, 144, 361), (113, 245, 246), (109, 372, 271), (27, 45, 24), (507, 480, 260), (598, 259, 467), (580, 37, 262), (27, 558, 469), (598, 572, 579), (507, 261, 477), (578, 37, 574), (0, 2, 122, 1), (501, 581, 100), (450, 583, 227), (229, 276, 575), (589, 573, 231), (141, 254, 394, 142), (340, 376, 338, 339), (187, 232, 185, 186), (410, 194, 342, 217), (285, 130, 283, 284), (180, 341, 200, 181), (312, 200, 341, 313), (401, 281, 400, 179), (264, 400, 281, 265), (152, 408, 399, 153), (313, 197, 311, 312), (163, 374, 343, 164), (335, 221, 325, 336), (131, 269, 378, 132), (474, 367, 33), (470, 588, 587), (586, 520, 471), (388, 423, 181, 200), (220, 424, 188, 167), (362, 384, 195, 194), (425, 318, 212, 222), (373, 426, 226, 284), (132, 378, 429, 358), (39, 570, 37), (109, 111, 349), (109, 161, 372), (109, 272, 348), (109, 270, 110), (109, 288, 160), (306, 40, 507), (34, 545, 35), (568, 598, 42), (518, 475, 365), (355, 354, 377), (386, 309, 268, 189), (303, 302, 413), (296, 414, 412), (384, 415, 363), (382, 416, 99), (347, 279, 71, 419), (286, 417, 70), (355, 377, 255), (129, 373, 358), (124, 123, 417, 286), (61, 553, 551, 62), (528, 43, 49, 50), (360, 392, 316, 315), (371, 280, 408, 152), (320, 212, 318, 319), (241, 375, 302, 303), (194, 410, 415, 362), (422, 385, 192, 191), (86, 81, 88, 87), (327, 329, 333, 328), (543, 542, 262, 578), (178, 409, 414, 296), (387, 388, 200, 312), (363, 411, 219, 295), (237, 215, 393, 353), (319, 360, 315, 320), (156, 408, 280, 428), (323, 351, 380), (350, 419, 71), (359, 314, 385), (89, 324, 323), (99, 309, 386), (371, 391, 280), (364, 383, 413), (383, 420, 382), (220, 291, 381), (412, 421, 282), (382, 321, 416), (385, 422, 384), (423, 388, 282), (384, 362, 415), (386, 424, 220), (415, 411, 363), (388, 387, 359), (363, 379, 296), (416, 308, 99), (318, 425, 89), (129, 426, 373), (418, 355, 255), (377, 353, 393), (373, 427, 358), (71, 428, 280), (358, 429, 286), (381, 430, 303), (393, 392, 360), (380, 352, 255), (391, 389, 129), (70, 431, 350), (360, 319, 318), (599, 527, 529, 121), (202, 368, 507), (592, 591, 37), (206, 598, 369), (34, 204, 370), (90, 174, 135), (96, 172, 294), (98, 274, 175), (92, 168, 293), (246, 147, 146, 247), (460, 522, 584, 470), (442, 17, 433, 432), (506, 472, 37, 36), (11, 18, 523, 8), (449, 448, 572, 573), (452, 451, 59, 297), (592, 307, 546, 555), (7, 9, 6, 5), (298, 29, 446, 447), (275, 356, 502, 500), (494, 459, 55, 54), (470, 40, 461, 460), (483, 465, 481, 482), (462, 489, 463, 464), (24, 66, 505, 468), (474, 35, 456, 455), (475, 598, 504, 476), (42, 518, 455, 456), (34, 33, 476, 504), (468, 505, 466, 467), (489, 462, 487, 488), (101, 597, 539, 486), (202, 201, 510, 511), (454, 492, 56, 453), (482, 484, 539, 483), (492, 454, 58, 57), (102, 101, 486, 495), (501, 275, 500, 562), (525, 600, 601, 526), (497, 563, 357, 278), (576, 561, 500, 502), (523, 18, 436, 435), (598, 38, 503, 504), (503, 505, 66, 45), (65, 44, 506, 478), (45, 34, 504, 503), (480, 65, 478, 479), (36, 64, 478, 506), (546, 571, 306, 305), (507, 587, 473, 472), (541, 591, 511, 510), (204, 203, 508, 509), (582, 227, 515, 514), (513, 512, 230, 581), (455, 519, 585, 474), (498, 0, 1, 499), (526, 52, 53, 525), (136, 68, 168, 170), (64, 580, 479, 478), (530, 287, 531, 532), (258, 594, 534, 533), (32, 595, 533, 534), (94, 147, 75, 95), (367, 585, 519, 537), (597, 67, 483, 539), (565, 457, 494, 495), (205, 206, 509, 508), (368, 202, 511, 555), (558, 27, 557, 556), (545, 304, 544, 569), (14, 13, 547), (516, 548, 549), (426, 129, 225, 226), (305, 368, 555, 546), (369, 567, 544, 554), (308, 416, 232, 187), (41, 536, 531, 465), (595, 487, 462, 533), (105, 257, 540, 491), (578, 574, 444, 543), (14, 547, 566, 441), (458, 541, 510, 459), (30, 596, 446, 532), (471, 37, 472, 473), (54, 102, 495, 494), (587, 588, 538, 473), (12, 516, 549, 517), (18, 441, 566, 436), (287, 481, 465, 531), (300, 230, 512, 447), (571, 546, 307, 570), (588, 584, 522, 538), (485, 565, 495, 486), (459, 510, 201, 55), (437, 19, 524), (450, 469, 448, 449), (100, 477, 444, 445), (563, 497, 277, 564), (577, 559, 560), (15, 19, 437), (261, 260, 542, 543), (259, 579, 556, 557), (276, 229, 513, 562), (443, 559, 577), (57, 593, 493, 492), (104, 56, 492, 493), (579, 572, 448, 556), (583, 277, 497, 496), (16, 434, 590, 548), (569, 544, 567, 568), (522, 460, 520, 521), (518, 366, 519, 455), (19, 523, 435, 524), (366, 365, 537, 519), (521, 586, 538, 522), (561, 276, 562, 500), (304, 370, 554, 544), (297, 582, 514, 452), (453, 205, 508, 454), (454, 508, 203, 58), (593, 105, 491, 493), (103, 104, 493, 491), (594, 59, 451, 534), (31, 32, 534, 451), (479, 542, 260, 480), (575, 576, 502, 445), (573, 357, 563, 449), (564, 450, 449, 563), (29, 530, 532, 446), (464, 258, 533, 462), (45, 49, 43, 44), (490, 103, 491, 540), (39, 520, 460, 461), (596, 300, 447, 446), (228, 298, 447, 512), (299, 31, 451, 452), (535, 299, 452, 514), (488, 490, 540, 489), (257, 463, 489, 540), (467, 259, 557, 468), (580, 262, 542, 479), (231, 535, 514, 515), (549, 548, 590), (443, 439, 4, 3), (465, 483, 67, 41), (468, 557, 27, 24), (356, 100, 445, 502), (477, 261, 543, 444), (556, 448, 469, 558), (581, 501, 562, 513), (11, 5, 4, 10), (589, 231, 515, 496), (227, 583, 496, 515), (505, 503, 38, 466), (472, 506, 44, 507), (365, 475, 476, 537), (278, 589, 496, 497), (568, 42, 456, 569), (35, 545, 569, 456), (40, 306, 571, 461), (445, 444, 574, 575), (586, 471, 473, 538), (33, 367, 537, 476), (547, 13, 438), (139, 403, 137, 138), (536, 30, 532, 531), (591, 592, 555, 511), (206, 369, 554, 509), (370, 204, 509, 554), (364, 413, 301, 244), (328, 332, 326, 327), (74, 405, 407, 73)])
me_zookeep.polygons.foreach_set('use_smooth', [True] * 635)
me_zookeep.polygons.foreach_set('material_index', [3, 4, 1, 4, 1, 1, 4, 1, 1, 1, 1, 1, 4, 1, 4, 1, 3, 3, 3, 3, 3, 3, 3, 3, 3, 3, 3, 3, 3, 3, 3, 3, 3, 3, 3, 3, 3, 3, 3, 3, 3, 4, 2, 3, 3, 3, 3, 3, 3, 3, 3, 3, 3, 3, 3, 4, 3, 3, 3, 3, 3, 3, 3, 3, 3, 3, 4, 3, 3, 3, 3, 3, 3, 3, 3, 3, 3, 3, 3, 3, 3, 3, 3, 3, 3, 3, 3, 3, 3, 3, 3, 3, 3, 3, 3, 3, 3, 3, 3, 3, 3, 3, 3, 3, 3, 3, 3, 3, 3, 3, 3, 3, 3, 3, 3, 3, 1, 3, 3, 3, 3, 4, 3, 3, 3, 3, 3, 3, 3, 3, 3, 3, 3, 3, 3, 3, 3, 3, 3, 3, 3, 3, 3, 3, 3, 3, 3, 3, 3, 3, 3, 3, 3, 3, 3, 3, 3, 3, 3, 3, 3, 3, 3, 3, 3, 3, 3, 3, 3, 3, 3, 3, 3, 3, 3, 3, 3, 3, 3, 3, 3, 3, 3, 3, 3, 3, 3, 3, 3, 3, 3, 3, 3, 3, 3, 3, 3, 1, 3, 3, 4, 3, 3, 3, 3, 3, 3, 3, 3, 3, 3, 3, 3, 3, 3, 3, 3, 3, 3, 3, 3, 3, 3, 3, 3, 3, 3, 3, 3, 3, 3, 3, 3, 3, 3, 3, 3, 3, 3, 3, 4, 3, 3, 3, 3, 3, 3, 3, 3, 3, 3, 3, 3, 3, 3, 3, 3, 3, 3, 3, 3, 3, 4, 3, 3, 3, 3, 3, 3, 3, 3, 3, 3, 3, 3, 3, 3, 3, 3, 3, 3, 3, 3, 3, 3, 3, 3, 3, 3, 3, 3, 3, 3, 3, 3, 3, 3, 3, 3, 3, 3, 3, 3, 3, 3, 3, 3, 3, 3, 3, 3, 3, 3, 3, 3, 3, 3, 3, 3, 3, 3, 3, 3, 3, 3, 3, 3, 3, 3, 3, 3, 3, 3, 3, 3, 3, 3, 3, 3, 3, 3, 3, 3, 3, 3, 3, 3, 3, 3, 3, 3, 3, 3, 3, 3, 3, 3, 3, 3, 3, 3, 3, 3, 3, 3, 0, 3, 3, 3, 3, 3, 3, 3, 3, 3, 3, 3, 3, 3, 3, 3, 3, 3, 3, 3, 3, 3, 3, 3, 3, 3, 3, 3, 3, 3, 3, 3, 3, 3, 3, 3, 3, 3, 3, 3, 3, 3, 3, 3, 3, 3, 3, 3, 3, 3, 3, 3, 3, 3, 3, 3, 3, 3, 3, 4, 3, 3, 3, 3, 3, 3, 3, 3, 3, 3, 3, 3, 3, 3, 3, 3, 3, 3, 3, 3, 3, 3, 3, 3, 3, 3, 3, 3, 3, 3, 3, 3, 3, 3, 3, 3, 3, 3, 4, 3, 3, 3, 3, 3, 3, 3, 3, 3, 4, 4, 4, 1, 4, 4, 4, 1, 4, 4, 4, 4, 4, 4, 4, 4, 4, 4, 4, 4, 4, 4, 4, 4, 4, 4, 4, 4, 4, 4, 4, 4, 4, 4, 4, 4, 4, 4, 4, 4, 4, 4, 4, 4, 4, 4, 4, 3, 4, 4, 4, 4, 3, 4, 4, 4, 4, 4, 4, 4, 4, 4, 3, 4, 4, 3, 4, 4, 4, 4, 4, 4, 4, 4, 4, 4, 4, 4, 4, 4, 4, 4, 4, 4, 4, 4, 4, 4, 4, 4, 4, 4, 4, 4, 4, 4, 4, 4, 4, 4, 4, 4, 4, 4, 4, 4, 4, 4, 4, 4, 4, 4, 4, 4, 4, 4, 4, 4, 4, 4, 3, 4, 4, 4, 4, 4, 4, 4, 4, 4, 4, 4, 4, 1, 4, 4, 4, 4, 4, 4, 1, 4, 4, 4, 4, 4, 4, 4, 4, 4, 4, 4, 4, 4, 3, 4, 4, 4, 4, 3, 3, 3])
_uv = me_zookeep.uv_layers.new(name='UVMap')
_uv.uv.foreach_set('vector', [0.00354, 0.9964, 0.00354, 0.9938, 0.00708, 0.9938, 0.00708, 0.9964, 14.67, 88.02, 13.06, 84.44, 12.89, 84.53, 14.52, 88.09, 0.5, 0.5, 0.7782, 0.5, 0.7751, 0.7751, 0.5, 0.7782, 19.93, 96.4, 19.66, 97.68, 19.81, 97.72, 20.08, 96.4, 0.5, 0.5, 0.2218, 0.5, 0.2249, 0.2249, 0.5, 0.2218, 0.2249, 0.7751, 0.05872, 0.7682, 0.05176, 0.5, 0.2218, 0.5, 11.55, 11.6, 11.73, 11.52, 0.0, 11.52, 0.0, 11.76, 0.7751, 0.7751, 0.9413, 0.7682, 0.9193, 0.9193, 0.7682, 0.9413, 0.05872, 0.7682, 0.2249, 0.7751, 0.2318, 0.9413, 0.08075, 0.9193, 0.5, 0.9482, 0.2318, 0.9413, 0.2249, 0.7751, 0.5, 0.7782, 0.7751, 0.2249, 0.5, 0.2218, 0.5, 0.05176, 0.7682, 0.05872, 0.7682, 0.9413, 0.5, 0.9482, 0.5, 0.7782, 0.7751, 0.7751, 11.55, -11.54, 0.0, -11.75, 0.0, -13.72, 11.81, -13.66, 0.2218, 0.5, 0.05176, 0.5, 0.05872, 0.2318, 0.2249, 0.2249, -11.55, -11.54, -11.74, -13.71, 0.0, -13.72, 0.0, -11.75, 0.9413, 0.2318, 0.7751, 0.2249, 0.7682, 0.05872, 0.9193, 0.08075, 0.05658, 0.9995, 0.002747, 0.9995, 0.002686, 0.9894, 0.05664, 0.9894, 0.9994, 0.1606, 0.9994, 0.1658, 0.5015, 0.1659, 0.5015, 0.1606, 0.3702, 0.02942, 0.3902, 0.02942, 0.3902, 0.01874, 0.3902, 0.01874, 0.4855, 0.2401, 0.3902, 0.0296, 0.08942, 0.02954, 0.3702, 0.02942, 0.3902, 0.01874, 0.08942, 0.02954, 0.3902, 0.01874, 0.08942, 0.01868, 0.3902, 0.01874, 0.08942, 0.01862, -0.000793, 0.000793, 0.08942, 0.01862, 0.08942, 0.02954, -0.000793, 0.000793, 0.4855, 0.2401, 0.08942, 0.02954, 0.3902, 0.0296, 0.4855, 0.2401, -0.000793, 0.000793, 0.08942, 0.02954, 0.4907, 0.2556, 0.05597, 0.7393, -0.000793, 0.000793, 0.3624, 0.6024, 0.3853, 0.5836, 0.4971, 0.286, 0.4917, 0.8856, 0.4911, 0.886, 0.4944, 0.8788, 0.4919, 0.8819, 0.4951, 0.8887, 0.4913, 0.8815, 0.2987, 0.9976, -0.000122, 0.9053, 0.3588, 0.8869, 0.05597, 0.7393, 0.4907, 0.2556, 0.3249, 0.6529, -0.000732, 0.000793, -0.000183, 0.9053, 0.4855, 0.2401, 0.4822, 0.8929, 0.4822, 0.8723, 0.4942, 0.8777, 0.4809, 0.8746, 0.4949, 0.8898, 0.4808, 0.8951, 0.2987, 0.9976, 0.3588, 0.8869, -0.000183, 0.9053, -0.000183, 0.9053, 0.3249, 0.6529, 0.4971, 0.286, 0.4911, 0.8925, 0.4897, 0.895, 0.4822, 0.8929, 0.4902, 0.8871, 0.4822, 0.8929, 0.4944, 0.8788, 0.4913, 0.8751, 0.4809, 0.8746, 0.4896, 0.8726, 0.4902, 0.8804, 0.4951, 0.8887, 0.4809, 0.8746, 36.41, 43.88, 31.77, 45.1, 31.81, 45.24, 36.46, 44.01, 1.0, 0.0, 1.0, 1.0, 0.0, 1.0, 0.0, 0.0, 0.4347, 0.9758, 0.4467, 0.9758, 0.4467, 0.9758, 0.4347, 0.9758, 0.00354, 0.9938, 0.00354, 0.9911, 0.00708, 0.9911, 0.00708, 0.9938, 0.5015, 0.1701, 0.5015, 0.1659, 0.9994, 0.1658, 0.9994, 0.1701, -0.000122, 0.9053, -0.000793, 0.000793, 0.05597, 0.7393, 0.1496, 0.7677, 0.3249, 0.6529, -0.000122, 0.9053, 0.3281, 0.8281, 0.3166, 0.8063, -0.000183, 0.9053, 0.49, 0.8906, 0.4902, 0.8911, 0.4822, 0.8929, 0.49, 0.8769, 0.4809, 0.8746, 0.4903, 0.8764, 0.3165, 0.8063, 0.3281, 0.8281, -0.000122, 0.9053, 0.3853, 0.5836, 0.3624, 0.6024, 0.4971, 0.286, 0.1497, 0.7393, 0.05597, 0.7393, 0.3249, 0.6529, 0.05597, 0.7677, 0.1496, 0.7677, -0.000122, 0.9053, 1.0, 0.0, 1.0, 1.0, 0.0, 1.0, 0.0, 0.0, 0.4346, 0.9093, 0.4465, 0.9093, 0.4465, 0.9093, 0.4346, 0.9093, 0.4846, 0.000488, -0.000732, 0.000793, 0.4855, 0.2401, 0.4822, 0.8723, 0.4942, 0.8723, 0.4942, 0.8777, 0.4808, 0.8951, 0.4949, 0.8898, 0.4948, 0.8952, 0.3902, 0.01874, 0.4846, 0.000488, 0.4855, 0.2401, 0.3902, 0.01874, -0.000793, 0.000793, 0.4846, 0.000488, 0.3114, 0.6847, 0.3249, 0.6529, -0.000183, 0.9053, 0.3249, 0.6529, 0.3114, 0.6848, -0.000122, 0.9053, 0.4902, 0.8871, 0.4899, 0.8879, 0.4822, 0.8929, 0.4902, 0.8804, 0.4809, 0.8746, 0.4898, 0.8796, 13.2, 114.0, 13.2, 114.0, 13.62, 113.1, 13.62, 113.1, 0.4347, 0.9758, 0.4467, 0.9758, 0.4467, 0.9758, 0.4347, 0.9758, 0.4084, 0.9541, 0.4235, 0.9133, 0.467, 0.9208, 0.4467, 0.9758, 0.4941, 0.8729, 0.4941, 0.8796, 0.481, 0.8796, 0.481, 0.873, 0.09235, 0.994, 0.0932, 0.9931, 0.09192, 0.9914, 0.09076, 0.9917, 0.09509, 0.9857, 0.09515, 0.986, 0.09265, 0.9871, 0.09235, 0.9868, 0.4467, 0.9092, 0.4347, 0.9092, 0.4347, 0.9092, 0.4467, 0.9092, 0.1496, 0.7677, 0.1497, 0.7393, 0.05597, 0.7393, 0.05597, 0.7677, 0.4929, 0.8738, 0.4929, 0.8785, 0.4929, 0.8777, 0.4929, 0.873, 0.05798, 0.9964, 0.05798, 0.9975, 0.05444, 0.9975, 0.05444, 0.9964, 0.09308, 0.9911, 0.09119, 0.9916, 0.09119, 0.9891, 0.09308, 0.9896, 0.4467, 0.9758, 0.467, 0.9208, 0.475, 0.9426, 0.03064, 0.9839, 0.04822, 0.9705, 0.0564, 0.9839, 0.03027, 0.9916, 0.05115, 0.9709, 0.05988, 0.9917, 0.09515, 0.986, 0.09509, 0.9857, 0.09802, 0.986, 0.0979, 0.9864, 0.1003, 0.9878, 0.09998, 0.988, 0.0979, 0.9864, 0.09802, 0.986, 0.4084, 0.9541, 0.4235, 0.9133, 0.467, 0.9208, 0.4467, 0.9758, 0.03143, 0.9838, 0.04968, 0.9704, 0.05725, 0.9838, 0.03137, 0.9838, 0.00592, 0.9839, 0.01337, 0.9705, 0.4465, 0.976, 0.4083, 0.9542, 0.4234, 0.9133, 0.4669, 0.9209, 0.3853, 0.5836, 0.4971, 0.286, 0.4996, 0.5154, 0.4917, 0.8856, 0.4944, 0.8788, 0.4944, 0.8842, 0.4971, 0.286, 0.3853, 0.5836, 0.4996, 0.5154, 0.4919, 0.8819, 0.4951, 0.8833, 0.4951, 0.8887, 0.3082, 0.7806, 0.3041, 0.7516, -0.000183, 0.9053, 0.4897, 0.8893, 0.4898, 0.89, 0.4822, 0.8929, 0.4896, 0.8782, 0.4809, 0.8746, 0.4897, 0.8775, 0.3041, 0.7516, 0.3082, 0.7806, -0.000122, 0.9053, 0.09265, 0.9937, 0.09235, 0.994, 0.09076, 0.9917, 0.09119, 0.9916, 0.09583, 0.9904, 0.09546, 0.9929, 0.09393, 0.9923, 0.09583, 0.9904, 0.09991, 0.9904, 0.09924, 0.9884, 0.4823, 0.8785, 0.4823, 0.8738, 0.4823, 0.873, 0.4823, 0.8777, 0.00708, 0.9964, 0.00708, 0.9975, 0.00354, 0.9975, 0.00354, 0.9964, 0.05444, 0.9964, 0.05444, 0.9937, 0.05798, 0.9937, 0.05798, 0.9964, 0.1496, 0.7677, 0.1497, 0.7393, 0.3249, 0.6529, 0.05597, 0.7393, 0.05597, 0.7677, -0.000122, 0.9053, 0.4929, 0.8785, 0.4823, 0.8785, 0.4823, 0.8777, 0.4929, 0.8777, 0.4316, 0.8928, 0.4495, 0.8928, 0.4465, 0.9093, 0.4346, 0.9093, 0.00708, 0.99, 0.00354, 0.99, 0.00354, 0.9893, 0.00708, 0.9893, 0.4465, 0.9093, 0.4346, 0.9093, 0.4316, 0.8928, 0.4495, 0.8928, 0.9993, 0.7496, 0.501, 0.7496, 0.501, 0.3758, 0.9993, 0.3758, 0.4467, 0.9092, 0.4347, 0.9092, 0.4347, 0.9092, 0.4467, 0.9092, 0.4926, 0.8949, 0.4854, 0.8949, 0.4854, 0.8738, 0.4926, 0.8738, 0.3923, 0.9254, 0.4012, 0.9102, 0.4142, 0.9209, 0.4083, 0.931, 0.4578, 0.9719, 0.4669, 0.9644, 0.4799, 0.9751, 0.4662, 0.9864, 0.09583, 0.9904, 0.09528, 0.994, 0.09753, 0.9937, 0.1003, 0.9929, 0.09998, 0.9927, 0.1007, 0.9904, 0.1011, 0.9904, 0.467, 0.9208, 0.4578, 0.9133, 0.4663, 0.8988, 0.48, 0.91, 0.4578, 0.9133, 0.4465, 0.9093, 0.4495, 0.8928, 0.4662, 0.8989, 0.4012, 0.9751, 0.3923, 0.9599, 0.4083, 0.9542, 0.4142, 0.9644, 0.7751, 0.2249, 0.9413, 0.2318, 0.9482, 0.5, 0.7782, 0.5, 0.09827, 0.989, 0.09998, 0.988, 0.1007, 0.9904, 0.09876, 0.9904, 0.4495, 0.9924, 0.4316, 0.9924, 0.4346, 0.976, 0.4465, 0.976, 0.48, 0.975, 0.4663, 0.9863, 0.4578, 0.9718, 0.467, 0.9643, 0.06183, 0.9997, 0.000916, 0.9996, 0.005615, 0.9838, 0.05725, 0.9838, -19.01, -7.06, -22.39, -8.765, -22.52, -13.74, -18.06, -10.94, 0.004822, 0.9839, 0.0564, 0.9839, 0.06189, 0.9996, 0.000977, 0.9996, 0.00592, 0.9839, 0.05689, 0.9838, 0.06152, 0.9995, 0.001343, 0.9996, 0.4083, 0.931, 0.4062, 0.9426, 0.3892, 0.9426, 0.3923, 0.9254, 0.3925, 0.9598, 0.3893, 0.9426, 0.4063, 0.9426, 0.4084, 0.9541, 0.4083, 0.9542, 0.4142, 0.9644, 0.4012, 0.9751, 0.3923, 0.9599, 0.4888, 0.9254, 0.4919, 0.9426, 0.475, 0.9426, 0.4729, 0.931, 0.4062, 0.9426, 0.4083, 0.9542, 0.3923, 0.9599, 0.3892, 0.9426, 0.4234, 0.9133, 0.4142, 0.9209, 0.4012, 0.9102, 0.4149, 0.8989, 0.4465, 0.976, 0.4578, 0.9719, 0.4662, 0.9864, 0.4495, 0.9924, 0.475, 0.9426, 0.4729, 0.931, 0.4889, 0.9252, 0.4919, 0.9426, 0.4084, 0.9541, 0.4144, 0.9643, 0.4014, 0.975, 0.3925, 0.9598, 0.3514, 0.8585, 0.3407, 0.8458, -0.000183, 0.9053, 0.4905, 0.8915, 0.4909, 0.8918, 0.4822, 0.8929, 0.3407, 0.8458, 0.3514, 0.8585, -0.000122, 0.9053, 0.4907, 0.876, 0.4809, 0.8746, 0.491, 0.8757, 0.09076, 0.989, 0.09119, 0.9891, 0.09119, 0.9916, 0.09076, 0.9917, 0.09509, 0.9857, 0.09528, 0.9868, 0.09753, 0.9871, 0.09802, 0.986, 0.4084, 0.9541, 0.4144, 0.9643, 0.4014, 0.975, 0.3925, 0.9598, 0.4347, 0.9092, 0.4235, 0.9133, 0.415, 0.8988, 0.4318, 0.8928, 0.3923, 0.9254, 0.4012, 0.9102, 0.4142, 0.9209, 0.4083, 0.931, 0.4467, 0.9758, 0.4578, 0.9718, 0.4578, 0.9718, 0.4467, 0.9758, 0.4347, 0.9092, 0.4235, 0.9133, 0.4235, 0.9133, 0.4347, 0.9092, 0.4014, 0.91, 0.415, 0.8988, 0.4235, 0.9133, 0.4144, 0.9208, 0.4346, 0.9093, 0.4234, 0.9133, 0.4149, 0.8989, 0.4316, 0.8928, 0.475, 0.9426, 0.4729, 0.931, 0.4888, 0.9254, 0.4919, 0.9426, 0.4669, 0.9209, 0.4578, 0.9133, 0.4662, 0.8989, 0.4799, 0.9102, 0.4996, 0.5154, 0.4739, 0.5463, 0.4424, 0.5547, 0.4424, 0.5547, 0.4739, 0.5463, 0.4996, 0.5154, 0.4938, 0.8849, 0.493, 0.8851, 0.4944, 0.8842, 0.4944, 0.8826, 0.4951, 0.8833, 0.4935, 0.8824, 0.4496, 0.8928, 0.4663, 0.8988, 0.4578, 0.9133, 0.4467, 0.9092, 0.09235, 0.994, 0.09265, 0.9937, 0.09515, 0.9947, 0.09509, 0.9951, 0.09515, 0.9947, 0.09546, 0.9929, 0.09705, 0.9927, 0.0979, 0.9943, 0.3925, 0.9252, 0.4014, 0.91, 0.4144, 0.9208, 0.4084, 0.931, 0.4063, 0.9426, 0.4084, 0.9541, 0.3925, 0.9598, 0.3893, 0.9426, 0.09583, 0.9904, 0.09528, 0.9868, 0.0932, 0.9876, 0.09583, 0.9904, 0.09192, 0.9893, 0.09192, 0.9914, 0.5015, 0.1561, 0.5014, 0.001221, 0.9993, 0.001221, 0.9994, 0.1561, 0.4888, 0.9599, 0.4799, 0.9751, 0.4669, 0.9644, 0.4729, 0.9542, 0.4467, 0.9758, 0.4578, 0.9718, 0.4663, 0.9863, 0.4496, 0.9923, 0.4083, 0.931, 0.4062, 0.9426, 0.3892, 0.9426, 0.3923, 0.9254, 0.4465, 0.976, 0.4669, 0.9209, 0.475, 0.9426, 0.3048, 0.7195, 0.3114, 0.6847, -0.000183, 0.9053, 0.4898, 0.8796, 0.4809, 0.8746, 0.4896, 0.8788, 0.4899, 0.8879, 0.4897, 0.8887, 0.4822, 0.8929, 0.3114, 0.6848, 0.3048, 0.7195, -0.000122, 0.9053, 0.4907, 0.2556, 0.4971, 0.286, 0.342, 0.6256, 0.4809, 0.8746, 0.4951, 0.889, 0.4949, 0.8894, 0.4822, 0.8929, 0.4943, 0.8781, 0.4943, 0.8785, 0.4907, 0.2556, -0.000183, 0.9053, 0.4948, 0.2712, 0.4234, 0.9719, 0.4346, 0.976, 0.4316, 0.9924, 0.4149, 0.9864, 0.4496, 0.9923, 0.4318, 0.9923, 0.4347, 0.9758, 0.4467, 0.9758, 0.4347, 0.9758, 0.4467, 0.9758, 0.4496, 0.9923, 0.4318, 0.9923, 0.0979, 0.9864, 0.09705, 0.988, 0.09546, 0.9878, 0.09515, 0.986, 0.0979, 0.9943, 0.09705, 0.9927, 0.09827, 0.9918, 0.09998, 0.9927, 0.4911, 0.8925, 0.4902, 0.8948, 0.4897, 0.895, 0.4913, 0.8751, 0.4896, 0.8726, 0.4902, 0.8727, 0.3202, 0.9907, 0.2987, 0.9976, 0.3588, 0.8869, 0.3202, 0.9907, 0.3588, 0.8869, 0.2987, 0.9976, 0.03137, 0.9838, 0.03137, 0.965, 0.04938, 0.9705, 0.05444, 0.9911, 0.05444, 0.99, 0.05798, 0.99, 0.05798, 0.9911, 0.4942, 0.8846, 0.494, 0.8848, 0.4944, 0.8842, 0.4838, 0.5429, 0.4927, 0.5363, 0.4996, 0.5154, 0.4996, 0.5154, 0.4927, 0.5363, 0.4838, 0.5429, 0.4949, 0.8829, 0.4951, 0.8833, 0.4946, 0.8827, 0.09998, 0.9927, 0.09827, 0.9918, 0.09876, 0.9904, 0.1007, 0.9904, 0.4465, 0.976, 0.4669, 0.9209, 0.475, 0.9426, 0.4144, 0.9208, 0.4084, 0.931, 0.3925, 0.9252, 0.4014, 0.91, 0.4467, 0.9758, 0.467, 0.9208, 0.475, 0.9426, 0.4234, 0.9719, 0.4346, 0.976, 0.4316, 0.9924, 0.4149, 0.9864, 0.4083, 0.9542, 0.4083, 0.9311, 0.4234, 0.9133, 0.342, 0.6256, 0.3624, 0.6024, 0.4971, 0.286, 0.4913, 0.8815, 0.4951, 0.8887, 0.4907, 0.881, 0.4911, 0.886, 0.4906, 0.8865, 0.4944, 0.8788, 0.3624, 0.6024, 0.342, 0.6256, 0.4971, 0.286, 0.08075, 0.08075, 0.2318, 0.05872, 0.2249, 0.2249, 0.05872, 0.2318, 0.09998, 0.988, 0.09827, 0.989, 0.09705, 0.988, 0.0979, 0.9864, 0.09528, 0.994, 0.09509, 0.9951, 0.09802, 0.9947, 0.09753, 0.9937, -19.01, 7.003, -22.39, 5.93, -22.38, -1.931, -19.31, -0.1113, 0.09802, 0.986, 0.09753, 0.9871, 0.09924, 0.9884, 0.1003, 0.9878, 0.09076, 0.989, 0.09192, 0.9893, 0.0932, 0.9876, 0.09235, 0.9868, 0.09235, 0.9868, 0.0932, 0.9876, 0.09528, 0.9868, 0.09509, 0.9857, 0.4578, 0.9133, 0.4465, 0.9093, 0.4465, 0.9093, 0.4578, 0.9133, 0.4346, 0.976, 0.4465, 0.976, 0.4465, 0.976, 0.4346, 0.976, 0.03143, 0.9838, 0.03143, 0.9648, 0.04968, 0.9704, 0.03064, 0.9839, 0.02972, 0.965, 0.04822, 0.9705, 0.03027, 0.9916, 0.03162, 0.9642, 0.05115, 0.9709, 0.03027, 0.9916, 0.009155, 0.9729, 0.03162, 0.9642, 0.03064, 0.9839, 0.01172, 0.9705, 0.02972, 0.965, 0.03137, 0.9838, 0.01337, 0.9705, 0.03137, 0.965, 0.03143, 0.9838, 0.01318, 0.9704, 0.03143, 0.9648, 0.4235, 0.9718, 0.4347, 0.9758, 0.4318, 0.9923, 0.415, 0.9863, 0.4235, 0.9133, 0.4467, 0.9092, 0.467, 0.9208, 0.4996, 0.5154, 0.4133, 0.5668, 0.3853, 0.5836, 0.3853, 0.5836, 0.4133, 0.5668, 0.4996, 0.5154, 0.4927, 0.8822, 0.4951, 0.8833, 0.4919, 0.8819, 0.4923, 0.8853, 0.4917, 0.8856, 0.4944, 0.8842, 0.4144, 0.9208, 0.4084, 0.931, 0.4084, 0.931, 0.4144, 0.9208, -0.000122, 0.9053, 0.3604, 0.8716, 0.3606, 0.879, 0.4911, 0.8921, 0.4911, 0.8923, 0.4822, 0.8929, 0.3606, 0.879, 0.3604, 0.8716, -0.000183, 0.9053, 0.4913, 0.8754, 0.4809, 0.8746, 0.4913, 0.8752, 0.3249, 0.6529, 0.342, 0.6256, 0.4971, 0.286, 0.4907, 0.881, 0.4951, 0.8887, 0.4902, 0.8804, 0.4907, 0.2556, 0.342, 0.6256, 0.3249, 0.6529, 0.4906, 0.8865, 0.4902, 0.8871, 0.4944, 0.8788, 0.4578, 0.9718, 0.467, 0.9643, 0.467, 0.9643, 0.4578, 0.9718, 0.4897, 0.8887, 0.4897, 0.8893, 0.4822, 0.8929, 0.3041, 0.7516, 0.3048, 0.7195, -0.000183, 0.9053, 0.3048, 0.7195, 0.3041, 0.7516, -0.000122, 0.9053, 0.4896, 0.8788, 0.4809, 0.8746, 0.4896, 0.8782, 0.467, 0.9208, 0.4578, 0.9133, 0.4663, 0.8988, 0.48, 0.91, 0.4729, 0.9541, 0.475, 0.9426, 0.475, 0.9426, 0.4729, 0.9541, 0.48, 0.91, 0.4889, 0.9252, 0.4729, 0.931, 0.467, 0.9208, 0.4083, 0.9311, 0.4062, 0.9426, 0.4062, 0.9426, 0.4083, 0.931, 0.09583, 0.9904, 0.09827, 0.989, 0.09876, 0.9904, 0.09583, 0.9904, 0.09393, 0.9884, 0.09546, 0.9878, 0.4578, 0.9133, 0.4467, 0.9092, 0.4467, 0.9092, 0.4578, 0.9133, 11.21, 75.7, 11.33, 70.53, 11.18, 70.53, 11.06, 75.7, 0.01642, 0.9932, 0.01642, 0.9995, 0.03107, 0.9995, 0.03107, 0.9932, 0.4669, 0.9644, 0.4729, 0.9542, 0.4729, 0.9542, 0.4669, 0.9644, 0.0979, 0.9943, 0.09802, 0.9947, 0.09509, 0.9951, 0.09515, 0.9947, 0.4465, 0.9093, 0.4346, 0.9093, 0.4346, 0.9093, 0.4465, 0.9093, 0.00708, 0.99, 0.00708, 0.9911, 0.00354, 0.9911, 0.00354, 0.99, 0.4729, 0.931, 0.475, 0.9426, 0.475, 0.9426, 0.4729, 0.931, 0.03107, 0.9932, 0.04205, 0.9932, 0.0274, 0.9932, 0.01642, 0.9932, 0.4578, 0.9719, 0.4669, 0.9644, 0.4799, 0.9751, 0.4662, 0.9864, 0.4234, 0.9133, 0.4142, 0.9209, 0.4012, 0.9102, 0.4149, 0.8989, 0.415, 0.9863, 0.4014, 0.975, 0.4144, 0.9643, 0.4235, 0.9718, 0.4729, 0.9541, 0.475, 0.9426, 0.4919, 0.9426, 0.4889, 0.9598, 0.4729, 0.931, 0.4669, 0.9209, 0.4799, 0.9102, 0.4888, 0.9254, 0.4235, 0.9133, 0.4144, 0.9208, 0.4014, 0.91, 0.415, 0.8988, 0.09265, 0.9871, 0.09393, 0.9884, 0.09308, 0.9896, 0.09119, 0.9891, 0.3166, 0.8063, 0.3082, 0.7806, -0.000183, 0.9053, 0.4898, 0.89, 0.49, 0.8906, 0.4822, 0.8929, 0.3082, 0.7806, 0.3165, 0.8063, -0.000122, 0.9053, 0.4897, 0.8775, 0.4809, 0.8746, 0.49, 0.8769, 0.09583, 0.9904, 0.09827, 0.9918, 0.09705, 0.9927, 0.09119, 0.9916, 0.09308, 0.9911, 0.09393, 0.9923, 0.09265, 0.9937, 0.09583, 0.9904, 0.09308, 0.9911, 0.09308, 0.9896, 0.5151, 1.0, 0.4907, 1.0, 0.4907, 0.0, 0.5151, 0.0, 0.4083, 0.9542, 0.4142, 0.9644, 0.4142, 0.9644, 0.4083, 0.9542, 0.4729, 0.9311, 0.4669, 0.9209, 0.4669, 0.9209, 0.4729, 0.931, 0.5005, 0.9996, 0.5005, 0.7504, 0.9996, 0.7504, 0.9996, 0.9996, 0.4578, 0.9719, 0.4465, 0.976, 0.4465, 0.976, 0.4578, 0.9719, 0.4729, 0.931, 0.467, 0.9208, 0.467, 0.9208, 0.4729, 0.931, 0.4465, 0.976, 0.4578, 0.9719, 0.4578, 0.9719, 0.4465, 0.976, 0.4142, 0.9644, 0.4234, 0.9719, 0.4234, 0.9719, 0.4142, 0.9644, 0.4942, 0.8846, 0.4944, 0.8842, 0.4944, 0.8845, 0.4996, 0.5154, 0.4927, 0.5363, 0.4984, 0.5272, 0.4949, 0.8829, 0.4951, 0.8831, 0.4951, 0.8833, 0.4996, 0.5154, 0.4984, 0.5272, 0.4927, 0.5363, 0.4729, 0.9541, 0.467, 0.9643, 0.467, 0.9643, 0.4729, 0.9541, 0.4467, 0.9758, 0.4578, 0.9718, 0.4578, 0.9718, 0.4467, 0.9758, 0.4424, 0.5547, 0.4133, 0.5668, 0.4996, 0.5154, 0.4935, 0.8824, 0.4951, 0.8833, 0.4927, 0.8822, 0.493, 0.8851, 0.4923, 0.8853, 0.4944, 0.8842, 0.4133, 0.5668, 0.4424, 0.5547, 0.4996, 0.5154, 0.4084, 0.9541, 0.4144, 0.9643, 0.4144, 0.9643, 0.4084, 0.9541, 0.4347, 0.9758, 0.4235, 0.9718, 0.4235, 0.9718, 0.4347, 0.9758, 0.4669, 0.9644, 0.4729, 0.9542, 0.4729, 0.9542, 0.4669, 0.9644, 0.1003, 0.9878, 0.09924, 0.9884, 0.09991, 0.9904, 0.1011, 0.9904, 0.09998, 0.988, 0.1003, 0.9878, 0.1011, 0.9904, 0.1007, 0.9904, 0.09509, 0.9951, 0.09528, 0.994, 0.0932, 0.9931, 0.09235, 0.994, 0.1003, 0.9929, 0.09924, 0.9923, 0.09753, 0.9937, 0.09802, 0.9947, 0.09802, 0.9947, 0.0979, 0.9943, 0.09998, 0.9927, 0.1003, 0.9929, 0.1011, 0.9904, 0.09991, 0.9904, 0.09924, 0.9923, 0.1003, 0.9929, 0.4578, 0.9133, 0.4669, 0.9209, 0.4669, 0.9209, 0.4578, 0.9133, 0.4142, 0.9209, 0.4234, 0.9133, 0.4234, 0.9133, 0.4142, 0.9209, 0.4144, 0.9208, 0.4084, 0.931, 0.4084, 0.931, 0.4144, 0.9208, 0.4235, 0.9133, 0.4347, 0.9092, 0.4347, 0.9092, 0.4235, 0.9133, 0.467, 0.9208, 0.4578, 0.9133, 0.4578, 0.9133, 0.467, 0.9208, 0.4729, 0.931, 0.475, 0.9426, 0.475, 0.9426, 0.4729, 0.931, 0.3407, 0.8458, 0.3281, 0.8281, -0.000183, 0.9053, 0.4063, 0.9426, 0.4084, 0.9541, 0.4084, 0.9541, 0.4063, 0.9426, 0.4084, 0.9541, 0.4144, 0.9643, 0.4144, 0.9643, 0.4084, 0.9541, 0.4903, 0.8764, 0.4809, 0.8746, 0.4907, 0.876, 0.3281, 0.8281, 0.3407, 0.8458, -0.000122, 0.9053, 0.4902, 0.8911, 0.4905, 0.8915, 0.4822, 0.8929, 0.4902, 0.8727, 0.4898, 0.8726, 0.4901, 0.8726, 0.4902, 0.8948, 0.4901, 0.895, 0.4899, 0.895, 0.3202, 0.9907, 0.3149, 0.9964, 0.306, 0.9987, 0.3149, 0.9964, 0.3202, 0.9907, 0.306, 0.9987, 0.491, 0.892, 0.4911, 0.8921, 0.4822, 0.8929, 0.3604, 0.8716, 0.3575, 0.8658, -0.000183, 0.9053, 0.4911, 0.8755, 0.4809, 0.8746, 0.4913, 0.8754, -0.000122, 0.9053, 0.3575, 0.8658, 0.3604, 0.8716, 0.4729, 0.931, 0.475, 0.9426, 0.475, 0.9426, 0.4729, 0.9311, 0.4729, 0.9542, 0.475, 0.9426, 0.475, 0.9426, 0.4729, 0.9542, 0.09393, 0.9884, 0.09265, 0.9871, 0.09515, 0.986, 0.09546, 0.9878, 0.09546, 0.9929, 0.09515, 0.9947, 0.09265, 0.9937, 0.09393, 0.9923, 0.09583, 0.9904, 0.0932, 0.9931, 0.09528, 0.994, 0.09583, 0.9904, 0.09753, 0.9871, 0.09528, 0.9868, 0.09583, 0.9904, 0.09924, 0.9923, 0.09991, 0.9904, 0.4578, 0.9719, 0.4669, 0.9644, 0.4669, 0.9644, 0.4578, 0.9719, 0.4729, 0.9311, 0.4669, 0.9209, 0.4669, 0.9209, 0.4729, 0.931, 0.4346, 0.976, 0.4465, 0.976, 0.4495, 0.9924, 0.4316, 0.9924, 0.4347, 0.9758, 0.4235, 0.9718, 0.4235, 0.9718, 0.4347, 0.9758, 0.4467, 0.9092, 0.4347, 0.9092, 0.4318, 0.8928, 0.4496, 0.8928, 0.00708, 0.9975, 0.00708, 0.9982, 0.00354, 0.9982, 0.00354, 0.9975, 0.4578, 0.9133, 0.4465, 0.9093, 0.4465, 0.9093, 0.4578, 0.9133, 0.4729, 0.931, 0.4669, 0.9209, 0.4799, 0.9102, 0.4888, 0.9254, 0.05798, 0.9911, 0.05798, 0.9937, 0.05444, 0.9937, 0.05444, 0.9911, 0.4669, 0.9209, 0.4578, 0.9133, 0.4662, 0.8989, 0.4799, 0.9102, 0.4142, 0.9644, 0.4234, 0.9719, 0.4149, 0.9864, 0.4012, 0.9751, 0.4346, 0.9093, 0.4234, 0.9133, 0.4234, 0.9133, 0.4346, 0.9093, 0.467, 0.9208, 0.4578, 0.9133, 0.4578, 0.9133, 0.467, 0.9208, 0.05798, 0.99, 0.05444, 0.99, 0.05444, 0.9893, 0.05798, 0.9893, 0.4142, 0.9209, 0.4234, 0.9133, 0.4234, 0.9133, 0.4142, 0.9209, 0.4234, 0.9133, 0.4465, 0.9093, 0.4669, 0.9209, 0.4235, 0.9133, 0.4467, 0.9092, 0.467, 0.9208, 0.467, 0.9643, 0.4467, 0.9758, 0.475, 0.9426, 0.4142, 0.9644, 0.4234, 0.9719, 0.4234, 0.9719, 0.4142, 0.9644, 0.4234, 0.9133, 0.4465, 0.9093, 0.4669, 0.9209, 0.4467, 0.9758, 0.4235, 0.9718, 0.4084, 0.9541, 0.4084, 0.9541, 0.4084, 0.931, 0.4235, 0.9133, 0.467, 0.9643, 0.4467, 0.9758, 0.475, 0.9426, 0.4669, 0.9644, 0.4578, 0.9719, 0.4578, 0.9719, 0.4669, 0.9644, 0.4083, 0.9542, 0.4083, 0.9311, 0.4234, 0.9133, 0.4346, 0.9093, 0.4234, 0.9133, 0.4234, 0.9133, 0.4346, 0.9093, 0.4669, 0.9644, 0.4465, 0.976, 0.475, 0.9426, 0.4465, 0.976, 0.4234, 0.9719, 0.4083, 0.9542, 0.4465, 0.976, 0.4083, 0.9542, 0.4234, 0.9133, 0.4669, 0.9209, 0.467, 0.9643, 0.4729, 0.9541, 0.4889, 0.9598, 0.48, 0.975, 0.4084, 0.931, 0.4063, 0.9426, 0.3893, 0.9426, 0.3925, 0.9252, 0.4888, 0.9599, 0.4799, 0.9751, 0.4669, 0.9644, 0.4729, 0.9542, 0.4578, 0.9133, 0.4467, 0.9092, 0.4496, 0.8928, 0.4663, 0.8988, 0.4235, 0.9718, 0.4347, 0.9758, 0.4318, 0.9923, 0.415, 0.9863, 0.415, 0.8988, 0.4318, 0.8928, 0.4347, 0.9092, 0.4235, 0.9133, 0.4729, 0.9541, 0.475, 0.9426, 0.4919, 0.9426, 0.4889, 0.9598, 0.09583, 0.9904, 0.09924, 0.9884, 0.09753, 0.9871, 0.09583, 0.9904, 0.09192, 0.9914, 0.0932, 0.9931, 0.09583, 0.9904, 0.09753, 0.9937, 0.09924, 0.9923, 0.09583, 0.9904, 0.0932, 0.9876, 0.09192, 0.9893, 0.09583, 0.9904, 0.09705, 0.988, 0.09827, 0.989, 0.4907, 0.2556, -0.000793, 0.000793, 0.4855, 0.2401, 0.4822, 0.8929, 0.4942, 0.8777, 0.4943, 0.8781, 0.4809, 0.8746, 0.4949, 0.8894, 0.4949, 0.8898, 0.4855, 0.2401, -0.000183, 0.9053, 0.4907, 0.2556, 0.4907, 0.2556, 0.4948, 0.2712, 0.4971, 0.286, 0.4809, 0.8746, 0.4951, 0.8887, 0.4951, 0.889, 0.4822, 0.8929, 0.4943, 0.8785, 0.4944, 0.8788, 0.4948, 0.2712, -0.000183, 0.9053, 0.4971, 0.286, 0.9999, 0.000977, 0.9999, 0.9999, 0.000977, 0.9999, 0.000977, 0.000977, 0.494, 0.8848, 0.4938, 0.8849, 0.4944, 0.8842, 0.4996, 0.5154, 0.4838, 0.5429, 0.4739, 0.5463, 0.4739, 0.5463, 0.4838, 0.5429, 0.4996, 0.5154, 0.4946, 0.8827, 0.4951, 0.8833, 0.4944, 0.8826, 0.4729, 0.9542, 0.475, 0.9426, 0.4919, 0.9426, 0.4888, 0.9599, 0.4465, 0.976, 0.4578, 0.9719, 0.4662, 0.9864, 0.4495, 0.9924, 0.4144, 0.9643, 0.4235, 0.9718, 0.415, 0.9863, 0.4014, 0.975, 0.4084, 0.931, 0.4063, 0.9426, 0.3893, 0.9426, 0.3925, 0.9252, 0.4149, 0.9864, 0.4012, 0.9751, 0.4142, 0.9644, 0.4234, 0.9719, 0.4889, 0.9598, 0.48, 0.975, 0.467, 0.9643, 0.4729, 0.9541, 0.4578, 0.9718, 0.467, 0.9643, 0.48, 0.975, 0.4663, 0.9863, 0.475, 0.9426, 0.4729, 0.931, 0.4889, 0.9252, 0.4919, 0.9426, 0.48, 0.91, 0.4889, 0.9252, 0.4729, 0.931, 0.467, 0.9208, 0.4729, 0.9542, 0.475, 0.9426, 0.4919, 0.9426, 0.4888, 0.9599, 0.4663, 0.9863, 0.4496, 0.9923, 0.4467, 0.9758, 0.4578, 0.9718, 0.4467, 0.9092, 0.4347, 0.9092, 0.4318, 0.8928, 0.4496, 0.8928, 0.4149, 0.8989, 0.4316, 0.8928, 0.4346, 0.9093, 0.4234, 0.9133, 0.3923, 0.9599, 0.3892, 0.9426, 0.4062, 0.9426, 0.4083, 0.9542, 0.3202, 0.9907, 0.306, 0.9987, 0.2987, 0.9976, 0.4902, 0.8948, 0.4899, 0.895, 0.4897, 0.895, 0.306, 0.9987, 0.3202, 0.9907, 0.2987, 0.9976, 0.467, 0.9643, 0.4729, 0.9541, 0.4729, 0.9541, 0.467, 0.9643, 0.4235, 0.9133, 0.4144, 0.9208, 0.4144, 0.9208, 0.4235, 0.9133, 0.4063, 0.9426, 0.4084, 0.9541, 0.4084, 0.9541, 0.4063, 0.9426, 0.4142, 0.9209, 0.4083, 0.9311, 0.4083, 0.931, 0.4142, 0.9209, 0.4234, 0.9719, 0.4346, 0.976, 0.4346, 0.976, 0.4234, 0.9719, 0.4083, 0.9542, 0.4062, 0.9426, 0.4062, 0.9426, 0.4083, 0.9542, 0.3588, 0.8869, 0.3606, 0.879, -0.000183, 0.9053, 0.09583, 0.9904, 0.09393, 0.9923, 0.09308, 0.9911, 0.09583, 0.9904, 0.09546, 0.9878, 0.09705, 0.988, 0.09583, 0.9904, 0.09876, 0.9904, 0.09827, 0.9918, 0.09583, 0.9904, 0.09705, 0.9927, 0.09546, 0.9929, 0.09583, 0.9904, 0.09308, 0.9896, 0.09393, 0.9884, 0.4911, 0.8923, 0.4911, 0.8925, 0.4822, 0.8929, -0.000122, 0.9053, 0.3606, 0.879, 0.3588, 0.8869, 0.4913, 0.8752, 0.4809, 0.8746, 0.4913, 0.8751, 0.4902, 0.8727, 0.4896, 0.8726, 0.4898, 0.8726, 0.4669, 0.9644, 0.4578, 0.9719, 0.4465, 0.976, 0.4084, 0.931, 0.4063, 0.9426, 0.4063, 0.9426, 0.4084, 0.931, 0.467, 0.9208, 0.4729, 0.931, 0.475, 0.9426, 0.4467, 0.9092, 0.4578, 0.9133, 0.467, 0.9208, 0.4084, 0.9541, 0.4084, 0.931, 0.4235, 0.9133, 0.4467, 0.9758, 0.4235, 0.9718, 0.4084, 0.9541, 0.4578, 0.9133, 0.4669, 0.9209, 0.4669, 0.9209, 0.4578, 0.9133, 0.4083, 0.9311, 0.4142, 0.9209, 0.4234, 0.9133, 0.4669, 0.9644, 0.4465, 0.976, 0.475, 0.9426, 0.4465, 0.976, 0.4234, 0.9719, 0.4083, 0.9542, 0.4083, 0.931, 0.4142, 0.9209, 0.4142, 0.9209, 0.4083, 0.9311, 0.9994, 0.1701, 0.9993, 0.3743, 0.5014, 0.3743, 0.5015, 0.1701, 0.481, 0.8932, 0.4811, 0.8958, 0.4941, 0.8958, 0.4941, 0.8932, 0.4083, 0.9542, 0.4142, 0.9644, 0.4142, 0.9644, 0.4083, 0.9542, 0.4729, 0.9542, 0.475, 0.9426, 0.475, 0.9426, 0.4729, 0.9542, 0.4062, 0.9426, 0.4083, 0.931, 0.4083, 0.9311, 0.4062, 0.9426, 0.467, 0.9208, 0.4729, 0.931, 0.4729, 0.931, 0.467, 0.9208, 0.4063, 0.9426, 0.4084, 0.931, 0.4084, 0.931, 0.4063, 0.9426, 0.4144, 0.9643, 0.4235, 0.9718, 0.4235, 0.9718, 0.4144, 0.9643, 0.4823, 0.8738, 0.4929, 0.8738, 0.4929, 0.873, 0.4823, 0.873, 0.04205, 0.9995, 0.03107, 0.9995, 0.01642, 0.9995, 0.0274, 0.9995, 40.25, -1.801, 39.63, -4.331, 39.49, -4.298, 40.11, -1.765, 0.4467, 0.9092, 0.4578, 0.9133, 0.4578, 0.9133, 0.4467, 0.9092, 0.4578, 0.9718, 0.467, 0.9643, 0.467, 0.9643, 0.4578, 0.9718, 0.4235, 0.9133, 0.4144, 0.9208, 0.4144, 0.9208, 0.4235, 0.9133, 0.4346, 0.976, 0.4234, 0.9719, 0.4234, 0.9719, 0.4346, 0.976, 0.4062, 0.9426, 0.4083, 0.9542, 0.4083, 0.9542, 0.4062, 0.9426, 0.4729, 0.931, 0.475, 0.9426, 0.475, 0.9426, 0.4729, 0.9311, 0.4465, 0.9093, 0.4578, 0.9133, 0.4669, 0.9209, 0.4465, 0.9093, 0.4578, 0.9133, 0.4669, 0.9209, 0.4467, 0.9758, 0.4347, 0.9758, 0.4235, 0.9718, 0.4234, 0.9133, 0.4346, 0.9093, 0.4465, 0.9093, 0.4084, 0.9541, 0.4063, 0.9426, 0.4084, 0.931, 0.4729, 0.9542, 0.4669, 0.9644, 0.475, 0.9426, 0.4729, 0.9541, 0.467, 0.9643, 0.475, 0.9426, 0.467, 0.9643, 0.4578, 0.9718, 0.4467, 0.9758, 0.4235, 0.9133, 0.4347, 0.9092, 0.4467, 0.9092, 0.467, 0.9208, 0.4729, 0.931, 0.475, 0.9426, 0.4467, 0.9758, 0.4347, 0.9758, 0.4235, 0.9718, 0.4235, 0.9718, 0.4144, 0.9643, 0.4084, 0.9541, 0.4729, 0.9541, 0.467, 0.9643, 0.475, 0.9426, 0.4084, 0.9541, 0.4063, 0.9426, 0.4084, 0.931, 0.4084, 0.931, 0.4144, 0.9208, 0.4235, 0.9133, 0.4084, 0.931, 0.4144, 0.9208, 0.4235, 0.9133, 0.467, 0.9643, 0.4578, 0.9718, 0.4467, 0.9758, 0.4235, 0.9133, 0.4347, 0.9092, 0.4467, 0.9092, 0.4235, 0.9718, 0.4144, 0.9643, 0.4084, 0.9541, 0.4083, 0.9311, 0.4142, 0.9209, 0.4234, 0.9133, 0.4465, 0.976, 0.4346, 0.976, 0.4234, 0.9719, 0.4729, 0.9542, 0.4669, 0.9644, 0.475, 0.9426, 0.4465, 0.976, 0.4346, 0.976, 0.4234, 0.9719, 0.4234, 0.9719, 0.4142, 0.9644, 0.4083, 0.9542, 0.4669, 0.9209, 0.4729, 0.9311, 0.475, 0.9426, 0.4083, 0.9542, 0.4062, 0.9426, 0.4083, 0.9311, 0.4467, 0.9092, 0.4578, 0.9133, 0.467, 0.9208, 0.4234, 0.9719, 0.4142, 0.9644, 0.4083, 0.9542, 0.4669, 0.9209, 0.4729, 0.9311, 0.475, 0.9426, 0.4669, 0.9644, 0.4578, 0.9719, 0.4465, 0.976, 0.4234, 0.9133, 0.4346, 0.9093, 0.4465, 0.9093, 0.4083, 0.9542, 0.4062, 0.9426, 0.4083, 0.9311, 13.8, 112.2, 13.62, 113.1, 13.62, 113.1, 13.8, 112.2, 0.4909, 0.8918, 0.491, 0.892, 0.4822, 0.8929, 0.3575, 0.8658, 0.3514, 0.8585, -0.000183, 0.9053, 0.491, 0.8757, 0.4809, 0.8746, 0.4911, 0.8755, -0.000122, 0.9053, 0.3514, 0.8585, 0.3575, 0.8658, 0.03064, 0.9839, 0.004822, 0.9839, 0.01172, 0.9705, 0.03143, 0.9838, 0.005615, 0.9838, 0.01318, 0.9704, 0.03137, 0.9838, 0.04938, 0.9705, 0.05689, 0.9838, 0.03027, 0.9916, 0.001221, 0.9919, 0.009155, 0.9729, 0.09192, 0.9893, 0.09076, 0.989, 0.09076, 0.9917, 0.09192, 0.9914, 14.25, 114.4, 13.41, 115.4, 13.33, 115.2, 14.13, 114.3, -19.01, -7.06, -19.31, -0.1113, -22.38, -1.931, -22.39, -8.765, -35.21, -45.44, -35.21, 100.6, -35.21, 100.5, -35.21, -45.44, 0.7782, 0.5, 0.9482, 0.5, 0.9413, 0.7682, 0.7751, 0.7751, 40.6, 39.0, 40.61, 0.5891, 40.46, 0.6084, 40.46, 38.97, 27.52, 46.94, 23.59, 49.17, 23.49, 49.06, 27.45, 46.81, 19.31, 94.21, 19.85, 95.22, 19.99, 95.15, 19.42, 94.13, 0.5, 0.7782, 0.2249, 0.7751, 0.2218, 0.5, 0.5, 0.5, 27.45, 46.81, 23.49, 49.06, 23.59, 49.17, 27.52, 46.94, 39.28, 42.16, 40.15, 40.69, 40.28, 40.73, 39.4, 42.25, 13.06, 84.44, 14.67, 88.02, 14.52, 88.09, 12.89, 84.53, 14.13, 114.3, 19.66, 97.68, 19.81, 97.72, 14.25, 114.4, 12.32, 64.96, 14.38, 59.84, 14.25, 59.79, 12.19, 64.91, 14.38, 59.84, 12.32, 64.96, 12.19, 64.91, 14.25, 59.79, 39.15, -6.755, 39.15, -45.44, 39.3, -45.44, 39.29, -6.778, 14.13, 114.3, 19.66, 97.68, 19.81, 97.72, 14.25, 114.4, 10.87, 115.4, -35.21, 100.5, -35.21, 100.6, 10.84, 115.5, 19.66, 97.68, 14.13, 114.3, 14.25, 114.4, 19.81, 97.72, -35.21, 100.5, 10.87, 115.4, 10.84, 115.5, -35.21, 100.6, 39.29, -6.778, 39.3, -45.44, 39.15, -45.44, 39.15, -6.755, 12.32, 64.96, 14.38, 59.84, 14.25, 59.79, 12.19, 64.91, 11.06, 75.7, 11.18, 70.53, 11.33, 70.53, 11.21, 75.7, 18.46, 93.32, 16.43, 91.04, 16.55, 90.94, 18.56, 93.22, 14.67, 88.02, 13.06, 84.44, 12.89, 84.53, 14.52, 88.09, 12.19, 64.91, 11.18, 70.53, 11.33, 70.53, 12.32, 64.96, 13.06, 84.44, 14.67, 88.02, 14.52, 88.09, 12.89, 84.53, 11.69, 80.38, 11.06, 75.7, 11.21, 75.7, 11.85, 80.35, 37.91, 43.27, 39.28, 42.16, 39.4, 42.25, 37.99, 43.39, 0.4672, 0.0, 0.4907, 0.0, 0.4907, 1.0, 0.4672, 1.0, 39.4, 42.25, 40.28, 40.73, 40.15, 40.69, 39.28, 42.16, 40.15, 40.69, 39.28, 42.16, 39.4, 42.25, 40.28, 40.73, 19.01, 7.003, 19.31, -0.1113, 22.4, -1.607, 22.4, 5.972, -35.21, 100.5, -35.21, -45.44, -35.21, -45.44, -35.21, 100.6, -35.21, -45.44, 39.3, -45.44, 39.15, -45.44, -35.21, -45.44, 39.15, -45.44, -35.21, -45.44, -35.21, -45.44, 39.3, -45.44, -35.21, -45.44, -35.21, 100.5, -35.21, 100.6, -35.21, -45.44, 39.15, -6.755, 39.15, -45.44, 39.3, -45.44, 39.29, -6.778, -35.21, -45.44, 39.15, -45.44, 39.3, -45.44, -35.21, -45.44, 19.99, 95.15, 20.08, 96.4, 19.93, 96.4, 19.85, 95.22, -35.21, 100.5, 10.87, 115.4, 10.84, 115.5, -35.21, 100.6, 16.43, 91.04, 18.46, 93.32, 18.56, 93.22, 16.55, 90.94, 18.46, 93.32, 16.43, 91.04, 16.55, 90.94, 18.56, 93.22, 31.77, 45.1, 36.41, 43.88, 36.46, 44.01, 31.81, 45.24, 36.46, 44.01, 31.81, 45.24, 31.77, 45.1, 36.41, 43.88, 14.25, 114.4, 13.41, 115.4, 13.33, 115.2, 14.13, 114.3, 0.5151, 0.0, 1.0, 0.0, 1.0, 1.0, 0.5151, 1.0, 0.4672, 1.0, 0.0, 1.0, 0.0, 0.0, 0.4672, 0.0, 0.05444, 0.9982, 0.05444, 0.9975, 0.05798, 0.9975, 0.05798, 0.9982, 39.15, -45.44, 39.15, -6.755, 39.29, -6.778, 39.3, -45.44, 19.94, 51.93, 16.84, 55.48, 16.97, 55.57, 20.07, 52.03, 16.84, 55.48, 19.94, 51.93, 20.07, 52.03, 16.97, 55.57, 19.94, 51.93, 16.84, 55.48, 16.97, 55.57, 20.07, 52.03, 0.09119, 0.9891, 0.09076, 0.989, 0.09235, 0.9868, 0.09265, 0.9871, 11.98, 115.6, 13.33, 115.2, 13.41, 115.4, 12.0, 115.7, 11.18, 70.53, 12.19, 64.91, 12.32, 64.96, 11.33, 70.53, 11.69, 80.38, 12.89, 84.53, 13.06, 84.44, 11.85, 80.35, 16.43, 91.04, 18.46, 93.32, 18.56, 93.22, 16.55, 90.94, 19.31, 94.21, 18.46, 93.32, 18.56, 93.22, 19.42, 94.13, 40.11, -1.765, 39.49, -4.298, 39.63, -4.331, 40.25, -1.801, 19.93, 96.4, 19.85, 95.22, 19.99, 95.15, 20.08, 96.4, 18.06, -10.94, 11.55, -11.54, 22.28, -13.75, -18.06, 11.05, -11.55, 11.6, -22.36, 11.65, 0.4346, 0.976, 0.4465, 0.976, 0.4465, 0.976, 0.4346, 0.976, 19.85, 95.22, 19.31, 94.21, 19.42, 94.13, 19.99, 95.15, 19.31, 94.21, 19.85, 95.22, 19.99, 95.15, 19.42, 94.13, 0.4144, 0.9643, 0.4235, 0.9718, 0.4235, 0.9718, 0.4144, 0.9643, 14.25, 59.79, 16.84, 55.48, 16.97, 55.57, 14.38, 59.84, 16.84, 55.48, 14.25, 59.79, 14.38, 59.84, 16.97, 55.57, 11.06, 75.7, 11.18, 70.53, 11.33, 70.53, 11.21, 75.7, 40.11, -1.765, 40.46, 0.6084, 40.61, 0.5891, 40.25, -1.801, 18.06, -10.94, 22.28, -13.75, 22.4, -9.564, 19.01, -7.06, 14.52, 88.09, 16.43, 91.04, 16.55, 90.94, 14.67, 88.02, 19.94, 51.93, 23.49, 49.06, 23.59, 49.17, 20.07, 52.03, 10.87, 115.4, -35.21, 100.5, -35.21, 100.6, 10.84, 115.5, 12.89, 84.53, 11.69, 80.38, 11.85, 80.35, 13.06, 84.44, 10.87, 115.4, 11.98, 115.6, 12.0, 115.7, 10.84, 115.5, -19.01, 7.003, -18.06, 11.05, -22.36, 11.65, -22.39, 5.93, 19.31, -0.1113, 19.01, -7.06, 22.4, -9.564, 22.4, -1.607, 16.84, 55.48, 14.25, 59.79, 14.38, 59.84, 16.97, 55.57, 27.45, 46.81, 31.77, 45.1, 31.81, 45.24, 27.52, 46.94, 20.08, 96.4, 19.99, 95.15, 19.85, 95.22, 19.93, 96.4, 11.98, 115.6, 13.33, 115.2, 13.41, 115.4, 12.0, 115.7, 11.06, 75.7, 11.69, 80.38, 11.85, 80.35, 11.21, 75.7, 14.67, 88.02, 16.55, 90.94, 16.43, 91.04, 14.52, 88.09, 11.73, 11.52, 18.06, 11.05, 22.34, 11.74, 40.46, 38.97, 40.46, 0.6084, 40.61, 0.5891, 40.6, 39.0, 40.46, 38.97, 40.46, 0.6084, 40.61, 0.5891, 40.6, 39.0, 40.28, 40.73, 39.4, 42.25, 39.28, 42.16, 40.15, 40.69, -11.74, -13.71, -18.06, -10.94, -22.52, -13.74, 11.55, 11.6, 18.06, 11.05, 11.73, 11.52, 40.11, -1.765, 39.49, -4.298, 39.63, -4.331, 40.25, -1.801, 39.49, -4.298, 40.11, -1.765, 40.25, -1.801, 39.63, -4.331, 37.91, 43.27, 36.41, 43.88, 36.46, 44.01, 37.99, 43.39, -11.55, -11.54, -18.06, -10.94, -11.74, -13.71, 12.89, 84.53, 11.69, 80.38, 11.85, 80.35, 13.06, 84.44, 11.69, 80.38, 12.89, 84.53, 13.06, 84.44, 11.85, 80.35, 40.11, -1.765, 40.46, 0.6084, 40.61, 0.5891, 40.25, -1.801, 37.91, 43.27, 39.28, 42.16, 39.4, 42.25, 37.99, 43.39, 0.0, 11.76, 0.0, 11.52, -11.63, 11.53, -11.55, 11.6, 20.08, 96.4, 19.99, 95.15, 19.85, 95.22, 19.93, 96.4, 13.41, 115.4, 14.25, 114.4, 14.13, 114.3, 13.33, 115.2, 14.13, 114.3, 13.33, 115.2, 13.41, 115.4, 14.25, 114.4, 18.06, 11.05, 19.01, 7.003, 22.4, 5.972, 22.34, 11.74, 13.33, 115.2, 11.98, 115.6, 12.0, 115.7, 13.41, 115.4, 13.33, 115.2, 11.98, 115.6, 12.0, 115.7, 13.41, 115.4, 39.28, 42.16, 37.91, 43.27, 37.99, 43.39, 39.4, 42.25, 19.85, 95.22, 19.31, 94.21, 19.42, 94.13, 19.99, 95.15, 27.45, 46.81, 31.77, 45.1, 31.81, 45.24, 27.52, 46.94, 14.52, 88.09, 16.43, 91.04, 16.55, 90.94, 14.67, 88.02, 14.67, 88.02, 16.55, 90.94, 16.43, 91.04, 14.52, 88.09, 11.69, 80.38, 11.06, 75.7, 11.21, 75.7, 11.85, 80.35, 11.06, 75.7, 11.69, 80.38, 11.85, 80.35, 11.21, 75.7, 19.94, 51.93, 23.49, 49.06, 23.59, 49.17, 20.07, 52.03, 23.49, 49.06, 19.94, 51.93, 20.07, 52.03, 23.59, 49.17, 39.29, -6.778, 39.63, -4.331, 39.49, -4.298, 39.15, -6.755, 40.46, 38.97, 40.15, 40.69, 40.28, 40.73, 40.6, 39.0, 40.46, 38.97, 40.15, 40.69, 40.28, 40.73, 40.6, 39.0, 40.15, 40.69, 40.46, 38.97, 40.6, 39.0, 40.28, 40.73, 23.49, 49.06, 19.94, 51.93, 20.07, 52.03, 23.59, 49.17, 14.25, 59.79, 16.84, 55.48, 16.97, 55.57, 14.38, 59.84, 0.4946, 0.8796, 0.4941, 0.8958, 0.4811, 0.8958, 0.481, 0.8796, 11.18, 70.53, 11.06, 75.7, 11.21, 75.7, 11.33, 70.53, 19.66, 97.68, 14.13, 114.3, 14.25, 114.4, 19.81, 97.72, 23.49, 49.06, 27.45, 46.81, 27.52, 46.94, 23.59, 49.17, 31.77, 45.1, 27.45, 46.81, 27.52, 46.94, 31.81, 45.24, 27.45, 46.81, 23.49, 49.06, 23.59, 49.17, 27.52, 46.94, 31.77, 45.1, 27.45, 46.81, 27.52, 46.94, 31.81, 45.24, 12.19, 64.91, 11.18, 70.53, 11.33, 70.53, 12.32, 64.96, 11.18, 70.53, 12.19, 64.91, 12.32, 64.96, 11.33, 70.53, 39.15, -6.755, 39.49, -4.298, 39.63, -4.331, 39.29, -6.778, 39.15, -6.755, 39.49, -4.298, 39.63, -4.331, 39.29, -6.778, 36.41, 43.88, 31.77, 45.1, 31.81, 45.24, 36.46, 44.01, -22.36, 11.65, -11.55, 11.6, -11.63, 11.53, 0.2318, 0.05872, 0.5, 0.05176, 0.5, 0.2218, 0.2249, 0.2249, 14.38, 59.84, 12.32, 64.96, 12.19, 64.91, 14.25, 59.79, 39.29, -6.778, 39.63, -4.331, 39.49, -4.298, 39.15, -6.755, 40.15, 40.69, 40.46, 38.97, 40.6, 39.0, 40.28, 40.73, 40.46, 0.6084, 40.11, -1.765, 40.25, -1.801, 40.61, 0.5891, 40.25, -1.801, 40.61, 0.5891, 40.46, 0.6084, 40.11, -1.765, 36.41, 43.88, 37.91, 43.27, 37.99, 43.39, 36.46, 44.01, 0.7782, 0.5, 0.5, 0.5, 0.5, 0.2218, 0.7751, 0.2249, 37.91, 43.27, 36.41, 43.88, 36.46, 44.01, 37.99, 43.39, 36.41, 43.88, 37.91, 43.27, 37.99, 43.39, 36.46, 44.01, 39.3, -45.44, -35.21, -45.44, -35.21, -45.44, 39.15, -45.44, -35.21, 100.6, -35.21, -45.44, -35.21, -45.44, -35.21, 100.5, 11.98, 115.6, 10.87, 115.4, 10.84, 115.5, 12.0, 115.7, 39.28, 42.16, 37.91, 43.27, 37.99, 43.39, 39.4, 42.25, 19.93, 96.4, 19.66, 97.68, 19.81, 97.72, 20.08, 96.4, 19.66, 97.68, 19.93, 96.4, 20.08, 96.4, 19.81, 97.72, 19.66, 97.68, 19.93, 96.4, 20.08, 96.4, 19.81, 97.72, 40.6, 39.0, 40.61, 0.5891, 40.46, 0.6084, 40.46, 38.97, 11.98, 115.6, 10.87, 115.4, 10.84, 115.5, 12.0, 115.7, 10.87, 115.4, 11.98, 115.6, 12.0, 115.7, 10.84, 115.5, 22.28, -13.75, 11.55, -11.54, 11.81, -13.66, 0.4495, 0.8928, 0.4662, 0.8989, 0.4578, 0.9133, 0.4465, 0.9093, 16.84, 55.48, 19.94, 51.93, 20.07, 52.03, 16.97, 55.57, 18.46, 93.32, 19.31, 94.21, 19.42, 94.13, 18.56, 93.22, 18.46, 93.32, 19.31, 94.21, 19.42, 94.13, 18.56, 93.22, 19.31, 94.21, 18.46, 93.32, 18.56, 93.22, 19.42, 94.13, 0.4729, 0.9541, 0.475, 0.9426, 0.475, 0.9426, 0.4729, 0.9541, 0.0274, 0.9995, 0.0274, 0.9932, 0.04205, 0.9932, 0.04205, 0.9995, 0.9994, 0.1561, 0.9994, 0.1606, 0.5015, 0.1606, 0.5015, 0.1561])
me_zookeep.materials.append(mat_zookeepmarquee)
me_zookeep.materials.append(mat_zookeepmonitor)
me_zookeep.materials.append(mat_zookeepbezel)
me_zookeep.materials.append(mat_zookeeptextures)
me_zookeep.materials.append(mat_zookeepshiny)
me_zookeep.use_remesh_fix_poles = True
me_zookeep.use_remesh_preserve_attributes = False
me_zookeep.update()

# ---- objects
ob_zookeep = bpy.data.objects.new('zookeep', me_zookeep)

# ---- transforms, parenting, visibility, modifiers, constraints
ob_zookeep.location = (-0.008292, -0.1536, 0.9217)
ob_zookeep.rotation_euler = (1.571, 0.0, 0.0)
_m = ob_zookeep.modifiers.new('Auto Smooth', 'NODES')
_m.node_group = ng_auto_smooth
_gi = [s.identifier for s in ng_auto_smooth.interface.items_tree if s.item_type == 'SOCKET' and s.in_out == 'INPUT']
_m[_gi[1]] = 1.047  # Angle
_m = ob_zookeep.modifiers.new('WeightedNormal', 'WEIGHTED_NORMAL')
_m.keep_sharp = True

# ---- collection membership
scene.collection.objects.link(ob_zookeep)

# ---- scene / render settings (as saved in the file)
scene.frame_start = 1; scene.frame_end = 250; scene.frame_set(1)
scene.render.engine = 'BLENDER_EEVEE_NEXT'
scene.cycles.use_denoising = False
scene.cycles.samples = 128
scene.cycles.sampling_pattern = 'TABULATED_SOBOL'
scene.cycles.use_adaptive_sampling = False
scene.cycles.use_light_tree = False
scene.view_settings.view_transform = 'Filmic'
bpy.context.view_layer.update()

# ---- added for rendering (the .blend has no active camera and no usable light): camera, sun
cam_auto = bpy.data.cameras.new('AutoCamera')
cam_auto.lens = 50.0
cam_auto.sensor_width = 36.0
cam_auto.clip_end = 1000.0
ob_auto_camera = bpy.data.objects.new('AutoCamera', cam_auto)
scene.collection.objects.link(ob_auto_camera)
ob_auto_camera.location = (1.79246, -2.15095, 2.27165)
ob_auto_camera.rotation_euler = (1.09748, -7.21219e-08, 0.694738)
scene.camera = ob_auto_camera
light_auto_sun = bpy.data.lights.new('AutoSun', 'SUN')
light_auto_sun.energy = 3.0
light_auto_sun.angle = 0.0523599
ob_auto_sun = bpy.data.objects.new('AutoSun', light_auto_sun)
scene.collection.objects.link(ob_auto_sun)
ob_auto_sun.rotation_euler = (0.872665, 0.174533, 0.523599)
bpy.context.view_layer.update()

